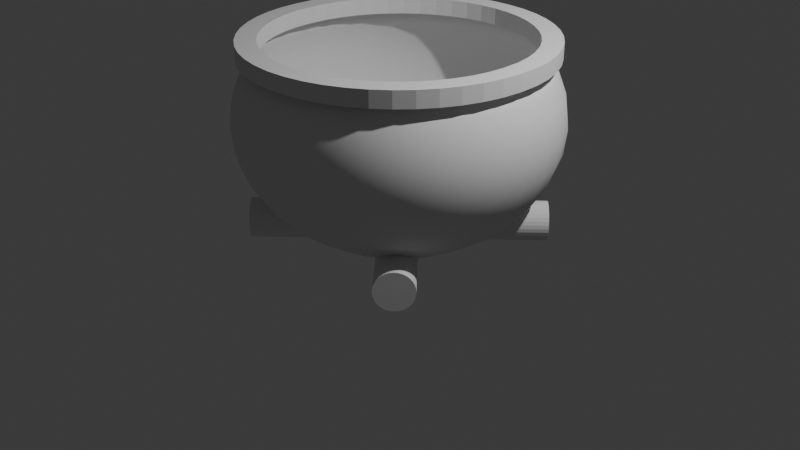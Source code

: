 # Source: Wizard_Pot_1.blend  (saved by Blender 4.0.36; exported with 4.5.12 LTS)
import bpy
from mathutils import Matrix  # noqa: F401  (used for matrix-valued properties, if any)

bpy.ops.wm.read_factory_settings(use_empty=True)
scene = bpy.context.scene
scene.name = 'Scene'

# ---- collections
col_collection = bpy.data.collections.new('Collection'); scene.collection.children.link(col_collection)

# ---- node groups
ng_auto_smooth = bpy.data.node_groups.new('Auto Smooth', 'GeometryNodeTree')
_s = ng_auto_smooth.interface.new_socket(name='Geometry', in_out='OUTPUT', socket_type='NodeSocketGeometry')
_s = ng_auto_smooth.interface.new_socket(name='Geometry', in_out='INPUT', socket_type='NodeSocketGeometry')
_s = ng_auto_smooth.interface.new_socket(name='Angle', in_out='INPUT', socket_type='NodeSocketFloat')
_s.subtype = 'ANGLE'
_s.min_value = 0.0
_s.max_value = 3.142
ng_auto_smooth.is_modifier = True
_N = ng_auto_smooth.nodes; _L = ng_auto_smooth.links
n0 = _N.new('NodeGroupOutput'); n0.name = 'Group Output'; n0.location = (480, -100)
n1 = _N.new('NodeGroupInput'); n1.name = 'Group Input'; n1.location = (-420, -300)
n2 = _N.new('NodeGroupInput'); n2.name = 'Group Input.001'; n2.location = (-60, -100)
n3 = _N.new('GeometryNodeSetShadeSmooth'); n3.name = 'Set Shade Smooth'; n3.location = (120, -100)
n3.domain = 'EDGE'
n4 = _N.new('GeometryNodeSetShadeSmooth'); n4.name = 'Set Shade Smooth.001'; n4.location = (300, -100)
n5 = _N.new('GeometryNodeInputMeshEdgeAngle'); n5.name = 'Edge Angle'; n5.location = (-420, -220)
n6 = _N.new('GeometryNodeInputEdgeSmooth'); n6.name = 'Is Edge Smooth'; n6.location = (-60, -160)
n7 = _N.new('GeometryNodeInputShadeSmooth'); n7.name = 'Is Face Smooth'; n7.location = (-240, -340)
n8 = _N.new('FunctionNodeBooleanMath'); n8.name = 'Boolean Math'; n8.location = (-60, -220)
n9 = _N.new('FunctionNodeCompare'); n9.name = 'Compare'; n9.location = (-240, -180)
n9.operation = 'LESS_EQUAL'
_L.new(n5.outputs[0], n9.inputs[0])
_L.new(n4.outputs[0], n0.inputs[0])
_L.new(n1.outputs[1], n9.inputs[1])
_L.new(n9.outputs[0], n8.inputs[0])
_L.new(n7.outputs[0], n8.inputs[1])
_L.new(n2.outputs[0], n3.inputs[0])
_L.new(n6.outputs[0], n3.inputs[1])
_L.new(n3.outputs[0], n4.inputs[0])
_L.new(n8.outputs[0], n3.inputs[2])
n0.is_active_output = True

# ---- world
world_world = bpy.data.worlds.new('World'); scene.world = world_world
world_world.use_nodes = True; world_world.node_tree.nodes.clear()
_N = world_world.node_tree.nodes; _L = world_world.node_tree.links
n0 = _N.new('ShaderNodeOutputWorld'); n0.name = 'World Output'; n0.location = (300, 300)
n1 = _N.new('ShaderNodeBackground'); n1.name = 'Background'; n1.location = (10, 300)
n1.inputs[0].default_value = (0.05088, 0.05088, 0.05088, 1.0)
_L.new(n1.outputs[0], n0.inputs[0])
n0.is_active_output = True
world_world.color = (0.05088, 0.05088, 0.05088)
world_world.use_sun_shadow = False
world_world.sun_shadow_jitter_overblur = 0.0

# ---- cameras
cam_camera = bpy.data.cameras.new('Camera')
cam_camera.clip_end = 100.0
cam_camera.ortho_scale = 7.314

# ---- lights
light_light = bpy.data.lights.new('Light', 'POINT')
light_light.transmission_factor = 0.0
light_light.use_soft_falloff = False
light_light.energy = 1000.0
light_light.shadow_soft_size = 0.1
light_light.shadow_maximum_resolution = 0.006
light_light.use_absolute_resolution = True

# ---- meshes
me_mesh = bpy.data.meshes.new('Mesh')
me_mesh.from_pydata([(-3.421, -0.03291, -1.543e-08), (-3.392, 0.4984, 1.677e-08), (-3.301, 0.9439, 1.677e-08), (-3.154, 1.366, 1.677e-08), (-2.956, 1.762, 1.677e-08), (-2.71, 2.126, 1.677e-08), (-2.421, 2.455, 1.677e-08), (-2.092, 2.744, 1.677e-08), (-1.728, 2.99, 1.677e-08), (-1.332, 3.188, 1.677e-08), (-0.9099, 3.335, 1.677e-08), (-0.4644, 3.426, 1.677e-08), (1.732e-07, 3.457, 1.677e-08), (0.4644, 3.426, 1.677e-08), (0.9099, 3.335, 1.677e-08), (1.332, 3.188, 1.677e-08), (1.728, 2.99, 1.677e-08), (2.092, 2.744, 1.677e-08), (2.421, 2.455, 1.677e-08), (2.71, 2.126, 1.677e-08), (2.956, 1.762, 1.677e-08), (3.154, 1.366, 1.677e-08), (3.301, 0.9439, 1.677e-08), (3.392, 0.4984, 1.677e-08), (3.421, -0.03291, -1.543e-08), (3.39, -0.497, -1.543e-08), (3.299, -0.9421, -1.543e-08), (3.152, -1.364, -1.543e-08), (2.954, -1.759, -1.543e-08), (2.708, -2.123, -1.543e-08), (2.419, -2.452, -1.543e-08), (2.09, -2.741, -1.543e-08), (1.726, -2.987, -1.543e-08), (1.331, -3.185, -1.543e-08), (0.9092, -3.331, -1.543e-08), (0.4641, -3.422, -1.543e-08), (-9.619e-08, -3.454, -1.543e-08), (-0.4641, -3.422, -1.543e-08), (-0.9092, -3.331, -1.543e-08), (-1.331, -3.185, -1.543e-08), (-1.726, -2.987, -1.543e-08), (-2.09, -2.741, -1.543e-08), (-2.419, -2.452, -1.543e-08), (-2.708, -2.123, -1.543e-08), (-2.954, -1.759, -1.543e-08), (-3.152, -1.364, -1.543e-08), (-3.299, -0.9421, -1.543e-08), (-3.39, -0.497, -1.543e-08)], [(0, 1), (1, 2), (2, 3), (3, 4), (4, 5), (5, 6), (6, 7), (7, 8), (8, 9), (9, 10), (10, 11), (11, 12), (12, 13), (13, 14), (14, 15), (15, 16), (16, 17), (17, 18), (18, 19), (19, 20), (20, 21), (21, 22), (22, 23), (23, 24), (24, 25), (25, 26), (26, 27), (27, 28), (28, 29), (29, 30), (30, 31), (31, 32), (32, 33), (33, 34), (34, 35), (35, 36), (36, 37), (37, 38), (38, 39), (39, 40), (40, 41), (41, 42), (42, 43), (43, 44), (44, 45), (45, 46), (46, 47), (47, 0)], [])
_uv = me_mesh.uv_layers.new(name='UVMap')
_uv.uv.foreach_set('vector', [])
me_mesh.update()
me_mesh_001 = bpy.data.meshes.new('Mesh.001')
me_mesh_001.from_pydata([(0.0, 3.251, -0.01504), (0.0, 3.835, -1.425), (0.0, 3.91, -2.188), (0.0, 3.835, -2.95), (0.0, 3.251, -4.36), (0.6343, 3.189, -0.01504), (0.7048, 3.543, -0.6911), (0.7482, 3.762, -1.425), (0.7629, 3.835, -2.188), (0.7482, 3.762, -2.95), (0.7048, 3.543, -3.684), (0.6343, 3.189, -4.36), (0.5395, 2.712, -4.953), (0.4238, 2.131, -5.439), (0.2919, 1.468, -5.8), (0.1488, 0.7482, -6.023), (1.244, 3.004, -0.01504), (1.383, 3.338, -0.6911), (1.468, 3.543, -1.425), (1.496, 3.613, -2.188), (1.468, 3.543, -2.95), (1.383, 3.338, -3.684), (1.244, 3.004, -4.36), (1.058, 2.555, -4.953), (0.8314, 2.007, -5.439), (0.5727, 1.383, -5.8), (0.2919, 0.7048, -6.023), (1.806, 2.703, -0.01504), (2.007, 3.004, -0.6911), (2.131, 3.189, -1.425), (2.173, 3.251, -2.188), (2.131, 3.189, -2.95), (2.007, 3.004, -3.684), (1.806, 2.703, -4.36), (1.536, 2.299, -4.953), (1.207, 1.806, -5.439), (0.8314, 1.244, -5.8), (0.4238, 0.6343, -6.023), (2.299, 2.299, -0.01504), (2.555, 2.555, -0.6911), (2.712, 2.712, -1.425), (2.765, 2.765, -2.188), (2.712, 2.712, -2.95), (2.555, 2.555, -3.684), (2.299, 2.299, -4.36), (1.955, 1.955, -4.953), (1.536, 1.536, -5.439), (1.058, 1.058, -5.8), (0.5395, 0.5395, -6.023), (2.703, 1.806, -0.01504), (3.004, 2.007, -0.6911), (3.189, 2.131, -1.425), (3.251, 2.173, -2.188), (3.189, 2.131, -2.95), (3.004, 2.007, -3.684), (2.703, 1.806, -4.36), (2.299, 1.536, -4.953), (1.806, 1.207, -5.439), (1.244, 0.8314, -5.8), (0.6343, 0.4238, -6.023), (3.004, 1.244, -0.01504), (3.338, 1.383, -0.6911), (3.543, 1.468, -1.425), (3.613, 1.496, -2.188), (3.543, 1.468, -2.95), (3.338, 1.383, -3.684), (3.004, 1.244, -4.36), (2.555, 1.058, -4.953), (2.007, 0.8314, -5.439), (1.383, 0.5727, -5.8), (0.7048, 0.2919, -6.023), (3.189, 0.6343, -0.01504), (3.543, 0.7048, -0.6911), (3.762, 0.7482, -1.425), (3.835, 0.7629, -2.188), (3.762, 0.7482, -2.95), (3.543, 0.7048, -3.684), (3.189, 0.6343, -4.36), (2.712, 0.5395, -4.953), (2.131, 0.4238, -5.439), (1.468, 0.2919, -5.8), (0.7482, 0.1488, -6.023), (3.251, -3.496e-07, -0.01504), (3.613, 1.748e-07, -0.6911), (3.835, -3.496e-07, -1.425), (3.91, -6.41e-07, -2.188), (3.835, -3.496e-07, -2.95), (3.613, 1.748e-07, -3.684), (3.251, -3.496e-07, -4.36), (2.765, 5.827e-08, -4.953), (2.173, -2.039e-07, -5.439), (1.496, -8.741e-08, -5.8), (0.7629, -4.37e-08, -6.023), (3.189, -0.6343, -0.01504), (3.543, -0.7048, -0.6911), (3.762, -0.7482, -1.425), (3.835, -0.7629, -2.188), (3.762, -0.7482, -2.95), (3.543, -0.7048, -3.684), (3.189, -0.6343, -4.36), (2.712, -0.5395, -4.953), (2.131, -0.4238, -5.439), (1.468, -0.2919, -5.8), (0.7482, -0.1488, -6.023), (3.004, -1.244, -0.01504), (3.338, -1.383, -0.6911), (3.543, -1.468, -1.425), (3.613, -1.496, -2.188), (3.543, -1.468, -2.95), (3.338, -1.383, -3.684), (3.004, -1.244, -4.36), (2.555, -1.058, -4.953), (2.007, -0.8314, -5.439), (1.383, -0.5727, -5.8), (0.7048, -0.2919, -6.023), (2.703, -1.806, -0.01504), (3.004, -2.007, -0.6911), (3.189, -2.131, -1.425), (3.251, -2.173, -2.188), (3.189, -2.131, -2.95), (3.004, -2.007, -3.684), (2.703, -1.806, -4.36), (2.299, -1.536, -4.953), (1.806, -1.207, -5.439), (1.244, -0.8314, -5.8), (0.6343, -0.4238, -6.023), (2.299, -2.299, -0.01504), (2.555, -2.555, -0.6911), (2.712, -2.712, -1.425), (2.765, -2.765, -2.188), (2.712, -2.712, -2.95), (2.555, -2.555, -3.684), (2.299, -2.299, -4.36), (1.955, -1.955, -4.953), (1.536, -1.536, -5.439), (1.058, -1.058, -5.8), (0.5395, -0.5395, -6.023), (1.806, -2.703, -0.01504), (2.007, -3.004, -0.6911), (2.131, -3.189, -1.425), (2.173, -3.251, -2.188), (2.131, -3.189, -2.95), (2.007, -3.004, -3.684), (1.806, -2.703, -4.36), (1.536, -2.299, -4.953), (1.207, -1.806, -5.439), (0.8314, -1.244, -5.8), (0.4238, -0.6343, -6.023), (1.244, -3.004, -0.01504), (1.383, -3.338, -0.6911), (1.468, -3.543, -1.425), (1.496, -3.613, -2.188), (1.468, -3.543, -2.95), (1.383, -3.338, -3.684), (1.244, -3.004, -4.36), (1.058, -2.555, -4.953), (0.8314, -2.007, -5.439), (0.5727, -1.383, -5.8), (0.2919, -0.7048, -6.023), (0.6343, -3.189, -0.01504), (0.7048, -3.543, -0.6911), (0.7482, -3.762, -1.425), (0.7629, -3.835, -2.188), (0.7482, -3.762, -2.95), (0.7048, -3.543, -3.684), (0.6343, -3.189, -4.36), (0.5395, -2.712, -4.953), (0.4238, -2.131, -5.439), (0.2919, -1.468, -5.8), (0.1488, -0.7482, -6.023), (-4.079e-07, -3.251, -0.01504), (1.165e-07, -3.613, -0.6911), (-5.244e-07, -3.835, -1.425), (-1.282e-06, -3.91, -2.188), (-5.244e-07, -3.835, -2.95), (1.165e-07, -3.613, -3.684), (-4.079e-07, -3.251, -4.36), (-5.827e-08, -2.765, -4.953), (-3.788e-07, -2.173, -5.439), (-2.039e-07, -1.496, -5.8), (-2.914e-08, -0.7629, -6.023), (-0.6343, -3.189, -0.01504), (-0.7048, -3.543, -0.6911), (-0.7482, -3.762, -1.425), (-0.7629, -3.835, -2.188), (-0.7482, -3.762, -2.95), (-0.7048, -3.543, -3.684), (-0.6343, -3.189, -4.36), (-0.5395, -2.712, -4.953), (-0.4238, -2.131, -5.439), (-0.2919, -1.468, -5.8), (-0.1488, -0.7482, -6.023), (-1.244, -3.004, -0.01504), (-1.383, -3.338, -0.6911), (-1.468, -3.543, -1.425), (-1.496, -3.613, -2.188), (-1.468, -3.543, -2.95), (-1.383, -3.338, -3.684), (-1.244, -3.004, -4.36), (-1.058, -2.555, -4.953), (-0.8314, -2.007, -5.439), (-0.5727, -1.383, -5.8), (-0.2919, -0.7048, -6.023), (-1.806, -2.703, -0.01504), (-2.007, -3.004, -0.6911), (-2.131, -3.189, -1.425), (-2.173, -3.251, -2.188), (-2.131, -3.189, -2.95), (-2.007, -3.004, -3.684), (-1.806, -2.703, -4.36), (-1.536, -2.299, -4.953), (-1.207, -1.806, -5.439), (-0.8314, -1.244, -5.8), (-0.4238, -0.6343, -6.023), (-2.299, -2.299, -0.01504), (-2.555, -2.555, -0.6911), (-2.712, -2.712, -1.425), (-2.765, -2.765, -2.188), (-2.712, -2.712, -2.95), (-2.555, -2.555, -3.684), (-2.299, -2.299, -4.36), (-1.955, -1.955, -4.953), (-1.536, -1.536, -5.439), (-1.058, -1.058, -5.8), (-0.5395, -0.5395, -6.023), (0.0, 0.0, -6.098), (-2.703, -1.806, -0.01504), (-3.004, -2.007, -0.6911), (-3.189, -2.131, -1.425), (-3.251, -2.173, -2.188), (-3.189, -2.131, -2.95), (-3.004, -2.007, -3.684), (-2.703, -1.806, -4.36), (-2.299, -1.536, -4.953), (-1.806, -1.207, -5.439), (-1.244, -0.8314, -5.8), (-0.6343, -0.4238, -6.023), (-3.004, -1.244, -0.01504), (-3.338, -1.383, -0.6911), (-3.543, -1.468, -1.425), (-3.613, -1.496, -2.188), (-3.543, -1.468, -2.95), (-3.338, -1.383, -3.684), (-3.004, -1.244, -4.36), (-2.555, -1.058, -4.953), (-2.007, -0.8314, -5.439), (-1.383, -0.5727, -5.8), (-0.7048, -0.2919, -6.023), (-3.189, -0.6343, -0.01504), (-3.543, -0.7048, -0.6911), (-3.762, -0.7482, -1.425), (-3.835, -0.7629, -2.188), (-3.762, -0.7482, -2.95), (-3.543, -0.7048, -3.684), (-3.189, -0.6343, -4.36), (-2.712, -0.5395, -4.953), (-2.131, -0.4238, -5.439), (-1.468, -0.2919, -5.8), (-0.7482, -0.1488, -6.023), (-3.251, 6.41e-07, -0.01504), (-3.613, 5.827e-08, -0.6911), (-3.835, 1.049e-06, -1.425), (-3.91, 1.748e-06, -2.188), (-3.835, 1.049e-06, -2.95), (-3.613, 5.827e-08, -3.684), (-3.251, 6.41e-07, -4.36), (-2.765, 1.165e-07, -4.953), (-2.173, 5.827e-07, -5.439), (-1.496, 2.039e-07, -5.8), (-0.7629, 7.284e-08, -6.023), (-3.189, 0.6343, -0.01504), (-3.543, 0.7048, -0.6911), (-3.762, 0.7482, -1.425), (-3.835, 0.7629, -2.188), (-3.762, 0.7482, -2.95), (-3.543, 0.7048, -3.684), (-3.189, 0.6343, -4.36), (-2.712, 0.5395, -4.953), (-2.131, 0.4238, -5.439), (-1.468, 0.2919, -5.8), (-0.7482, 0.1488, -6.023), (-3.004, 1.244, -0.01504), (-3.338, 1.383, -0.6911), (-3.543, 1.468, -1.425), (-3.613, 1.496, -2.188), (-3.543, 1.468, -2.95), (-3.338, 1.383, -3.684), (-3.004, 1.244, -4.36), (-2.555, 1.058, -4.953), (-2.007, 0.8314, -5.439), (-1.383, 0.5727, -5.8), (-0.7048, 0.2919, -6.023), (-2.703, 1.806, -0.01504), (-3.004, 2.007, -0.6911), (-3.189, 2.131, -1.425), (-3.251, 2.173, -2.188), (-3.189, 2.131, -2.95), (-3.004, 2.007, -3.684), (-2.703, 1.806, -4.36), (-2.299, 1.536, -4.953), (-1.806, 1.207, -5.439), (-1.244, 0.8314, -5.8), (-0.6343, 0.4238, -6.023), (-2.299, 2.299, -0.01504), (-2.555, 2.555, -0.6911), (-2.712, 2.712, -1.425), (-2.765, 2.765, -2.188), (-2.712, 2.712, -2.95), (-2.555, 2.555, -3.684), (-2.299, 2.299, -4.36), (-1.955, 1.955, -4.953), (-1.536, 1.536, -5.439), (-1.058, 1.058, -5.8), (-0.5395, 0.5395, -6.023), (-1.806, 2.703, -0.01504), (-2.007, 3.004, -0.6911), (-2.131, 3.189, -1.425), (-2.173, 3.251, -2.188), (-2.131, 3.189, -2.95), (-2.007, 3.004, -3.684), (-1.806, 2.703, -4.36), (-1.536, 2.299, -4.953), (-1.207, 1.806, -5.439), (-0.8314, 1.244, -5.8), (-0.4238, 0.6343, -6.023), (-1.244, 3.004, -0.01504), (-1.383, 3.338, -0.6911), (-1.468, 3.543, -1.425), (-1.496, 3.613, -2.188), (-1.468, 3.543, -2.95), (-1.383, 3.338, -3.684), (-1.244, 3.004, -4.36), (-1.058, 2.555, -4.953), (-0.8314, 2.007, -5.439), (-0.5727, 1.383, -5.8), (-0.2919, 0.7048, -6.023), (-0.6343, 3.189, -0.01504), (-0.7048, 3.543, -0.6911), (-0.7482, 3.762, -1.425), (-0.7629, 3.835, -2.188), (-0.7482, 3.762, -2.95), (-0.7048, 3.543, -3.684), (-0.6343, 3.189, -4.36), (-0.5395, 2.712, -4.953), (-0.4238, 2.131, -5.439), (-0.2919, 1.468, -5.8), (-0.1488, 0.7482, -6.023), (2.331e-07, 3.613, -0.6911), (2.331e-07, 3.613, -3.684), (3.496e-07, 2.765, -4.953), (8.449e-07, 2.173, -5.439), (2.622e-07, 1.496, -5.8), (5.827e-08, 0.7629, -6.023), (3.783e-08, 3.219, -4.338), (0.6279, 3.157, -4.338), (0.6977, 3.508, -3.669), (2.838e-07, 3.576, -3.669), (3.912e-07, 2.737, -4.925), (0.534, 2.685, -4.925), (8.774e-07, 2.151, -5.406), (0.4195, 2.109, -5.406), (2.838e-07, 3.576, -0.7061), (0.6977, 3.508, -0.7061), (0.6276, 3.155, -0.03354), (4.94e-08, 3.217, -0.03354), (2.959e-07, 1.481, -5.764), (0.289, 1.453, -5.764), (7.27e-08, 3.797, -1.432), (0.7407, 3.724, -1.432), (7.467e-08, 0.7549, -5.984), (0.1473, 0.7404, -5.984), (6.76e-08, 3.871, -2.188), (0.7552, 3.797, -2.188), (1.196e-09, 5.952e-11, -6.059), (7.27e-08, 3.797, -2.943), (0.7407, 3.724, -2.943), (1.369, 3.304, -3.669), (1.453, 3.508, -2.943), (1.232, 2.974, -4.338), (1.047, 2.529, -4.925), (0.823, 1.987, -5.406), (1.369, 3.304, -0.7061), (1.231, 2.972, -0.03354), (0.5668, 1.368, -5.764), (1.453, 3.508, -1.432), (0.2889, 0.6975, -5.984), (1.481, 3.576, -2.188), (0.8229, 1.232, -5.764), (1.195, 1.788, -5.406), (2.109, 3.157, -1.432), (1.987, 2.974, -0.7061), (0.4194, 0.6277, -5.984), (2.151, 3.219, -2.188), (2.109, 3.157, -2.943), (1.987, 2.974, -3.669), (1.788, 2.676, -4.338), (1.521, 2.276, -4.925), (1.787, 2.675, -0.03354), (2.276, 2.276, -4.338), (2.529, 2.529, -3.669), (1.935, 1.935, -4.925), (1.521, 1.521, -5.406), (2.529, 2.529, -0.7061), (2.275, 2.275, -0.03354), (1.047, 1.047, -5.764), (2.685, 2.685, -1.432), (0.5338, 0.5338, -5.984), (2.737, 2.737, -2.188), (2.685, 2.685, -2.943), (3.157, 2.109, -1.432), (2.974, 1.987, -0.7061), (0.6277, 0.4194, -5.984), (1.232, 0.8229, -5.764), (3.219, 2.151, -2.188), (3.157, 2.109, -2.943), (2.974, 1.987, -3.669), (2.676, 1.788, -4.338), (2.276, 1.521, -4.925), (1.788, 1.195, -5.406), (2.675, 1.787, -0.03354), (2.974, 1.232, -4.338), (3.304, 1.369, -3.669), (2.529, 1.047, -4.925), (1.987, 0.823, -5.406), (3.304, 1.369, -0.7061), (2.972, 1.231, -0.03354), (1.368, 0.5668, -5.764), (3.508, 1.453, -1.432), (0.6975, 0.2889, -5.984), (3.576, 1.481, -2.188), (3.508, 1.453, -2.943), (0.7404, 0.1473, -5.984), (1.453, 0.289, -5.764), (3.797, 0.7552, -2.188), (3.724, 0.7407, -1.432), (3.724, 0.7407, -2.943), (3.508, 0.6977, -3.669), (3.157, 0.6279, -4.338), (2.685, 0.534, -4.925), (2.109, 0.4195, -5.406), (3.508, 0.6977, -0.7061), (3.155, 0.6276, -0.03354), (2.737, 6.366e-08, -4.925), (3.219, -3.452e-07, -4.338), (2.151, -1.993e-07, -5.406), (3.576, 1.788e-07, -0.7061), (3.217, -3.463e-07, -0.03354), (1.481, -8.538e-08, -5.764), (3.797, -3.408e-07, -1.432), (0.7549, -4.341e-08, -5.984), (3.871, -6.308e-07, -2.188), (3.797, -3.408e-07, -2.943), (3.576, 1.788e-07, -3.669), (0.7404, -0.1473, -5.984), (3.724, -0.7407, -2.943), (3.797, -0.7552, -2.188), (3.508, -0.6977, -3.669), (3.157, -0.6279, -4.338), (2.685, -0.534, -4.925), (2.109, -0.4195, -5.406), (3.508, -0.6977, -0.7061), (3.155, -0.6276, -0.03354), (1.453, -0.289, -5.764), (3.724, -0.7407, -1.432), (1.987, -0.823, -5.406), (2.529, -1.047, -4.925), (3.304, -1.369, -0.7061), (2.972, -1.231, -0.03354), (1.368, -0.5668, -5.764), (3.508, -1.453, -1.432), (0.6975, -0.2889, -5.984), (3.576, -1.481, -2.188), (3.508, -1.453, -2.943), (3.304, -1.369, -3.669), (2.974, -1.232, -4.338), (3.157, -2.109, -2.943), (3.219, -2.151, -2.188), (2.974, -1.987, -3.669), (2.676, -1.788, -4.338), (2.276, -1.521, -4.925), (1.788, -1.195, -5.406), (2.974, -1.987, -0.7061), (2.675, -1.787, -0.03354), (1.232, -0.8229, -5.764), (3.157, -2.109, -1.432), (0.6277, -0.4194, -5.984), (1.521, -1.521, -5.406), (1.935, -1.935, -4.925), (2.529, -2.529, -0.7061), (2.275, -2.275, -0.03354), (1.047, -1.047, -5.764), (2.685, -2.685, -1.432), (0.5338, -0.5338, -5.984), (2.737, -2.737, -2.188), (2.685, -2.685, -2.943), (2.529, -2.529, -3.669), (2.276, -2.276, -4.338), (1.987, -2.974, -3.669), (2.109, -3.157, -2.943), (1.788, -2.676, -4.338), (1.521, -2.276, -4.925), (1.195, -1.788, -5.406), (1.987, -2.974, -0.7061), (1.787, -2.675, -0.03354), (0.8229, -1.232, -5.764), (2.109, -3.157, -1.432), (0.4194, -0.6277, -5.984), (2.151, -3.219, -2.188), (1.369, -3.304, -0.7061), (1.231, -2.972, -0.03354), (0.5668, -1.368, -5.764), (0.823, -1.987, -5.406), (1.453, -3.508, -1.432), (0.2889, -0.6975, -5.984), (1.481, -3.576, -2.188), (1.453, -3.508, -2.943), (1.369, -3.304, -3.669), (1.232, -2.974, -4.338), (1.047, -2.529, -4.925), (0.6977, -3.508, -3.669), (0.7407, -3.724, -2.943), (0.6279, -3.157, -4.338), (0.534, -2.685, -4.925), (0.4195, -2.109, -5.406), (0.6977, -3.508, -0.7061), (0.6276, -3.155, -0.03354), (0.289, -1.453, -5.764), (0.7407, -3.724, -1.432), (0.1473, -0.7404, -5.984), (0.7552, -3.797, -2.188), (-2.016e-07, -1.481, -5.764), (-3.74e-07, -2.151, -5.406), (-5.12e-07, -3.797, -1.432), (1.213e-07, -3.576, -0.7061), (-2.845e-08, -0.7549, -5.984), (-1.269e-06, -3.871, -2.188), (-5.12e-07, -3.797, -2.943), (1.213e-07, -3.576, -3.669), (-4.004e-07, -3.219, -4.338), (-5.261e-08, -2.737, -4.925), (-4.015e-07, -3.217, -0.03354), (-0.6279, -3.157, -4.338), (-0.6977, -3.508, -3.669), (-0.534, -2.685, -4.925), (-0.4195, -2.109, -5.406), (-0.6977, -3.508, -0.7061), (-0.6276, -3.155, -0.03354), (-0.289, -1.453, -5.764), (-0.7407, -3.724, -1.432), (-0.1473, -0.7404, -5.984), (-0.7552, -3.797, -2.188), (-0.7407, -3.724, -2.943), (-0.2889, -0.6975, -5.984), (-0.5668, -1.368, -5.764), (-1.481, -3.576, -2.188), (-1.453, -3.508, -1.432), (-1.453, -3.508, -2.943), (-1.369, -3.304, -3.669), (-1.232, -2.974, -4.338), (-1.047, -2.529, -4.925), (-0.823, -1.987, -5.406), (-1.369, -3.304, -0.7061), (-1.231, -2.972, -0.03354), (-1.521, -2.276, -4.925), (-1.788, -2.676, -4.338), (-1.195, -1.788, -5.406), (-1.987, -2.974, -0.7061), (-1.787, -2.675, -0.03354), (-0.8229, -1.232, -5.764), (-2.109, -3.157, -1.432), (-0.4194, -0.6277, -5.984), (-2.151, -3.219, -2.188), (-2.109, -3.157, -2.943), (-1.987, -2.974, -3.669), (-2.737, -2.737, -2.188), (-2.685, -2.685, -1.432), (-0.5338, -0.5338, -5.984), (-2.685, -2.685, -2.943), (-2.529, -2.529, -3.669), (-2.276, -2.276, -4.338), (-1.935, -1.935, -4.925), (-1.521, -1.521, -5.406), (-2.529, -2.529, -0.7061), (-2.275, -2.275, -0.03354), (-1.047, -1.047, -5.764), (-2.276, -1.521, -4.925), (-2.676, -1.788, -4.338), (-1.788, -1.195, -5.406), (-2.974, -1.987, -0.7061), (-2.675, -1.787, -0.03354), (-1.232, -0.8229, -5.764), (-3.157, -2.109, -1.432), (-0.6277, -0.4194, -5.984), (-3.219, -2.151, -2.188), (-3.157, -2.109, -2.943), (-2.974, -1.987, -3.669), (-0.6975, -0.2889, -5.984), (-3.508, -1.453, -2.943), (-3.576, -1.481, -2.188), (-3.304, -1.369, -3.669), (-2.974, -1.232, -4.338), (-2.529, -1.047, -4.925), (-1.987, -0.823, -5.406), (-3.304, -1.369, -0.7061), (-2.972, -1.231, -0.03354), (-1.368, -0.5668, -5.764), (-3.508, -1.453, -1.432), (-2.109, -0.4195, -5.406), (-2.685, -0.534, -4.925), (-3.508, -0.6977, -0.7061), (-3.155, -0.6276, -0.03354), (-1.453, -0.289, -5.764), (-3.724, -0.7407, -1.432), (-0.7404, -0.1473, -5.984), (-3.797, -0.7552, -2.188), (-3.724, -0.7407, -2.943), (-3.508, -0.6977, -3.669), (-3.157, -0.6279, -4.338), (-3.797, 1.035e-06, -2.943), (-3.871, 1.728e-06, -2.188), (-3.576, 4.719e-08, -3.669), (-3.219, 6.317e-07, -4.338), (-2.737, 1.087e-07, -4.925), (-2.151, 5.771e-07, -5.406), (-3.576, 4.719e-08, -0.7061), (-3.217, 6.316e-07, -0.03354), (-1.481, 2.01e-07, -5.764), (-3.797, 1.035e-06, -1.432), (-0.7549, 7.154e-08, -5.984), (-2.109, 0.4195, -5.406), (-2.685, 0.534, -4.925), (-3.508, 0.6977, -0.7061), (-3.155, 0.6276, -0.03354), (-1.453, 0.289, -5.764), (-3.724, 0.7407, -1.432), (-0.7404, 0.1473, -5.984), (-3.797, 0.7552, -2.188), (-3.724, 0.7407, -2.943), (-3.508, 0.6977, -3.669), (-3.157, 0.6279, -4.338), (-3.304, 1.369, -3.669), (-3.508, 1.453, -2.943), (-2.974, 1.232, -4.338), (-2.529, 1.047, -4.925), (-1.987, 0.823, -5.406), (-3.304, 1.369, -0.7061), (-2.972, 1.231, -0.03354), (-1.368, 0.5668, -5.764), (-3.508, 1.453, -1.432), (-0.6975, 0.2889, -5.984), (-3.576, 1.481, -2.188), (-1.232, 0.8229, -5.764), (-1.788, 1.195, -5.406), (-3.157, 2.109, -1.432), (-2.974, 1.987, -0.7061), (-0.6277, 0.4194, -5.984), (-3.219, 2.151, -2.188), (-3.157, 2.109, -2.943), (-2.974, 1.987, -3.669), (-2.676, 1.788, -4.338), (-2.276, 1.521, -4.925), (-2.675, 1.787, -0.03354), (-2.276, 2.276, -4.338), (-2.529, 2.529, -3.669), (-1.935, 1.935, -4.925), (-1.521, 1.521, -5.406), (-2.529, 2.529, -0.7061), (-2.275, 2.275, -0.03354), (-1.047, 1.047, -5.764), (-2.685, 2.685, -1.432), (-0.5338, 0.5338, -5.984), (-2.737, 2.737, -2.188), (-2.685, 2.685, -2.943), (-2.109, 3.157, -1.432), (-1.987, 2.974, -0.7061), (-0.4194, 0.6277, -5.984), (-0.8229, 1.232, -5.764), (-2.151, 3.219, -2.188), (-2.109, 3.157, -2.943), (-1.987, 2.974, -3.669), (-1.788, 2.676, -4.338), (-1.521, 2.276, -4.925), (-1.195, 1.788, -5.406), (-1.787, 2.675, -0.03354), (-1.232, 2.974, -4.338), (-1.369, 3.304, -3.669), (-1.047, 2.529, -4.925), (-0.823, 1.987, -5.406), (-1.369, 3.304, -0.7061), (-1.231, 2.972, -0.03354), (-0.5668, 1.368, -5.764), (-1.453, 3.508, -1.432), (-0.2889, 0.6975, -5.984), (-1.481, 3.576, -2.188), (-1.453, 3.508, -2.943), (-0.1473, 0.7404, -5.984), (-0.289, 1.453, -5.764), (-0.7552, 3.797, -2.188), (-0.7407, 3.724, -1.432), (-0.7407, 3.724, -2.943), (-0.6977, 3.508, -3.669), (-0.6279, 3.157, -4.338), (-0.534, 2.685, -4.925), (-0.4195, 2.109, -5.406), (-0.6977, 3.508, -0.7061), (-0.6276, 3.155, -0.03354), (3.754, 3.234, -5.516), (-3.234, -3.754, -5.516)], [(707, 706)], [(4, 348, 10, 11), (349, 4, 11, 12), (350, 349, 12, 13), (347, 0, 5, 6), (351, 350, 13, 14), (1, 347, 6, 7), (352, 351, 14, 15), (2, 1, 7, 8), (225, 352, 15), (3, 2, 8, 9), (348, 3, 9, 10), (10, 9, 20, 21), (11, 10, 21, 22), (12, 11, 22, 23), (13, 12, 23, 24), (6, 5, 16, 17), (14, 13, 24, 25), (7, 6, 17, 18), (15, 14, 25, 26), (8, 7, 18, 19), (225, 15, 26), (9, 8, 19, 20), (25, 24, 35, 36), (18, 17, 28, 29), (26, 25, 36, 37), (19, 18, 29, 30), (225, 26, 37), (20, 19, 30, 31), (21, 20, 31, 32), (22, 21, 32, 33), (23, 22, 33, 34), (24, 23, 34, 35), (17, 16, 27, 28), (33, 32, 43, 44), (34, 33, 44, 45), (35, 34, 45, 46), (28, 27, 38, 39), (36, 35, 46, 47), (29, 28, 39, 40), (37, 36, 47, 48), (30, 29, 40, 41), (225, 37, 48), (31, 30, 41, 42), (32, 31, 42, 43), (40, 39, 50, 51), (48, 47, 58, 59), (41, 40, 51, 52), (225, 48, 59), (42, 41, 52, 53), (43, 42, 53, 54), (44, 43, 54, 55), (45, 44, 55, 56), (46, 45, 56, 57), (39, 38, 49, 50), (47, 46, 57, 58), (55, 54, 65, 66), (56, 55, 66, 67), (57, 56, 67, 68), (50, 49, 60, 61), (58, 57, 68, 69), (51, 50, 61, 62), (59, 58, 69, 70), (52, 51, 62, 63), (225, 59, 70), (53, 52, 63, 64), (54, 53, 64, 65), (70, 69, 80, 81), (63, 62, 73, 74), (225, 70, 81), (64, 63, 74, 75), (65, 64, 75, 76), (66, 65, 76, 77), (67, 66, 77, 78), (68, 67, 78, 79), (61, 60, 71, 72), (69, 68, 79, 80), (62, 61, 72, 73), (78, 77, 88, 89), (79, 78, 89, 90), (72, 71, 82, 83), (80, 79, 90, 91), (73, 72, 83, 84), (81, 80, 91, 92), (74, 73, 84, 85), (225, 81, 92), (75, 74, 85, 86), (76, 75, 86, 87), (77, 76, 87, 88), (225, 92, 103), (86, 85, 96, 97), (87, 86, 97, 98), (88, 87, 98, 99), (89, 88, 99, 100), (90, 89, 100, 101), (83, 82, 93, 94), (91, 90, 101, 102), (84, 83, 94, 95), (92, 91, 102, 103), (85, 84, 95, 96), (101, 100, 111, 112), (94, 93, 104, 105), (102, 101, 112, 113), (95, 94, 105, 106), (103, 102, 113, 114), (96, 95, 106, 107), (225, 103, 114), (97, 96, 107, 108), (98, 97, 108, 109), (99, 98, 109, 110), (100, 99, 110, 111), (108, 107, 118, 119), (109, 108, 119, 120), (110, 109, 120, 121), (111, 110, 121, 122), (112, 111, 122, 123), (105, 104, 115, 116), (113, 112, 123, 124), (106, 105, 116, 117), (114, 113, 124, 125), (107, 106, 117, 118), (225, 114, 125), (123, 122, 133, 134), (116, 115, 126, 127), (124, 123, 134, 135), (117, 116, 127, 128), (125, 124, 135, 136), (118, 117, 128, 129), (225, 125, 136), (119, 118, 129, 130), (120, 119, 130, 131), (121, 120, 131, 132), (122, 121, 132, 133), (131, 130, 141, 142), (132, 131, 142, 143), (133, 132, 143, 144), (134, 133, 144, 145), (127, 126, 137, 138), (135, 134, 145, 146), (128, 127, 138, 139), (136, 135, 146, 147), (129, 128, 139, 140), (225, 136, 147), (130, 129, 140, 141), (138, 137, 148, 149), (146, 145, 156, 157), (139, 138, 149, 150), (147, 146, 157, 158), (140, 139, 150, 151), (225, 147, 158), (141, 140, 151, 152), (142, 141, 152, 153), (143, 142, 153, 154), (144, 143, 154, 155), (145, 144, 155, 156), (153, 152, 163, 164), (154, 153, 164, 165), (155, 154, 165, 166), (156, 155, 166, 167), (149, 148, 159, 160), (157, 156, 167, 168), (150, 149, 160, 161), (158, 157, 168, 169), (151, 150, 161, 162), (225, 158, 169), (152, 151, 162, 163), (168, 167, 178, 179), (161, 160, 171, 172), (169, 168, 179, 180), (162, 161, 172, 173), (225, 169, 180), (163, 162, 173, 174), (164, 163, 174, 175), (165, 164, 175, 176), (166, 165, 176, 177), (167, 166, 177, 178), (160, 159, 170, 171), (176, 175, 186, 187), (177, 176, 187, 188), (178, 177, 188, 189), (171, 170, 181, 182), (179, 178, 189, 190), (172, 171, 182, 183), (180, 179, 190, 191), (173, 172, 183, 184), (225, 180, 191), (174, 173, 184, 185), (175, 174, 185, 186), (191, 190, 201, 202), (184, 183, 194, 195), (225, 191, 202), (185, 184, 195, 196), (186, 185, 196, 197), (187, 186, 197, 198), (188, 187, 198, 199), (189, 188, 199, 200), (182, 181, 192, 193), (190, 189, 200, 201), (183, 182, 193, 194), (199, 198, 209, 210), (200, 199, 210, 211), (193, 192, 203, 204), (201, 200, 211, 212), (194, 193, 204, 205), (202, 201, 212, 213), (195, 194, 205, 206), (225, 202, 213), (196, 195, 206, 207), (197, 196, 207, 208), (198, 197, 208, 209), (206, 205, 216, 217), (225, 213, 224), (207, 206, 217, 218), (208, 207, 218, 219), (209, 208, 219, 220), (210, 209, 220, 221), (211, 210, 221, 222), (204, 203, 214, 215), (212, 211, 222, 223), (205, 204, 215, 216), (213, 212, 223, 224), (221, 220, 232, 233), (222, 221, 233, 234), (215, 214, 226, 227), (223, 222, 234, 235), (216, 215, 227, 228), (224, 223, 235, 236), (217, 216, 228, 229), (225, 224, 236), (218, 217, 229, 230), (219, 218, 230, 231), (220, 219, 231, 232), (225, 236, 247), (230, 229, 240, 241), (231, 230, 241, 242), (232, 231, 242, 243), (233, 232, 243, 244), (234, 233, 244, 245), (227, 226, 237, 238), (235, 234, 245, 246), (228, 227, 238, 239), (236, 235, 246, 247), (229, 228, 239, 240), (245, 244, 255, 256), (238, 237, 248, 249), (246, 245, 256, 257), (239, 238, 249, 250), (247, 246, 257, 258), (240, 239, 250, 251), (225, 247, 258), (241, 240, 251, 252), (242, 241, 252, 253), (243, 242, 253, 254), (244, 243, 254, 255), (252, 251, 262, 263), (253, 252, 263, 264), (254, 253, 264, 265), (255, 254, 265, 266), (256, 255, 266, 267), (249, 248, 259, 260), (257, 256, 267, 268), (250, 249, 260, 261), (258, 257, 268, 269), (251, 250, 261, 262), (225, 258, 269), (267, 266, 277, 278), (260, 259, 270, 271), (268, 267, 278, 279), (261, 260, 271, 272), (269, 268, 279, 280), (262, 261, 272, 273), (225, 269, 280), (263, 262, 273, 274), (264, 263, 274, 275), (265, 264, 275, 276), (266, 265, 276, 277), (275, 274, 285, 286), (276, 275, 286, 287), (277, 276, 287, 288), (278, 277, 288, 289), (271, 270, 281, 282), (279, 278, 289, 290), (272, 271, 282, 283), (280, 279, 290, 291), (273, 272, 283, 284), (225, 280, 291), (274, 273, 284, 285), (290, 289, 300, 301), (283, 282, 293, 294), (291, 290, 301, 302), (284, 283, 294, 295), (225, 291, 302), (285, 284, 295, 296), (286, 285, 296, 297), (287, 286, 297, 298), (288, 287, 298, 299), (289, 288, 299, 300), (282, 281, 292, 293), (298, 297, 308, 309), (299, 298, 309, 310), (300, 299, 310, 311), (293, 292, 303, 304), (301, 300, 311, 312), (294, 293, 304, 305), (302, 301, 312, 313), (295, 294, 305, 306), (225, 302, 313), (296, 295, 306, 307), (297, 296, 307, 308), (305, 304, 315, 316), (313, 312, 323, 324), (306, 305, 316, 317), (225, 313, 324), (307, 306, 317, 318), (308, 307, 318, 319), (309, 308, 319, 320), (310, 309, 320, 321), (311, 310, 321, 322), (304, 303, 314, 315), (312, 311, 322, 323), (320, 319, 330, 331), (321, 320, 331, 332), (322, 321, 332, 333), (315, 314, 325, 326), (323, 322, 333, 334), (316, 315, 326, 327), (324, 323, 334, 335), (317, 316, 327, 328), (225, 324, 335), (318, 317, 328, 329), (319, 318, 329, 330), (335, 334, 345, 346), (328, 327, 338, 339), (225, 335, 346), (329, 328, 339, 340), (330, 329, 340, 341), (331, 330, 341, 342), (332, 331, 342, 343), (333, 332, 343, 344), (326, 325, 336, 337), (334, 333, 344, 345), (327, 326, 337, 338), (343, 342, 4, 349), (344, 343, 349, 350), (337, 336, 0, 347), (345, 344, 350, 351), (338, 337, 347, 1), (346, 345, 351, 352), (339, 338, 1, 2), (225, 346, 352), (340, 339, 2, 3), (341, 340, 3, 348), (342, 341, 348, 4), (353, 354, 355, 356), (357, 358, 354, 353), (359, 360, 358, 357), (361, 362, 363, 364), (365, 366, 360, 359), (367, 368, 362, 361), (369, 370, 366, 365), (371, 372, 368, 367), (373, 370, 369), (374, 375, 372, 371), (356, 355, 375, 374), (355, 376, 377, 375), (354, 378, 376, 355), (358, 379, 378, 354), (360, 380, 379, 358), (362, 381, 382, 363), (366, 383, 380, 360), (368, 384, 381, 362), (370, 385, 383, 366), (372, 386, 384, 368), (373, 385, 370), (375, 377, 386, 372), (383, 387, 388, 380), (384, 389, 390, 381), (385, 391, 387, 383), (386, 392, 389, 384), (373, 391, 385), (377, 393, 392, 386), (376, 394, 393, 377), (378, 395, 394, 376), (379, 396, 395, 378), (380, 388, 396, 379), (381, 390, 397, 382), (395, 398, 399, 394), (396, 400, 398, 395), (388, 401, 400, 396), (390, 402, 403, 397), (387, 404, 401, 388), (389, 405, 402, 390), (391, 406, 404, 387), (392, 407, 405, 389), (373, 406, 391), (393, 408, 407, 392), (394, 399, 408, 393), (405, 409, 410, 402), (406, 411, 412, 404), (407, 413, 409, 405), (373, 411, 406), (408, 414, 413, 407), (399, 415, 414, 408), (398, 416, 415, 399), (400, 417, 416, 398), (401, 418, 417, 400), (402, 410, 419, 403), (404, 412, 418, 401), (416, 420, 421, 415), (417, 422, 420, 416), (418, 423, 422, 417), (410, 424, 425, 419), (412, 426, 423, 418), (409, 427, 424, 410), (411, 428, 426, 412), (413, 429, 427, 409), (373, 428, 411), (414, 430, 429, 413), (415, 421, 430, 414), (428, 431, 432, 426), (429, 433, 434, 427), (373, 431, 428), (430, 435, 433, 429), (421, 436, 435, 430), (420, 437, 436, 421), (422, 438, 437, 420), (423, 439, 438, 422), (424, 440, 441, 425), (426, 432, 439, 423), (427, 434, 440, 424), (438, 442, 443, 437), (439, 444, 442, 438), (440, 445, 446, 441), (432, 447, 444, 439), (434, 448, 445, 440), (431, 449, 447, 432), (433, 450, 448, 434), (373, 449, 431), (435, 451, 450, 433), (436, 452, 451, 435), (437, 443, 452, 436), (373, 453, 449), (451, 454, 455, 450), (452, 456, 454, 451), (443, 457, 456, 452), (442, 458, 457, 443), (444, 459, 458, 442), (445, 460, 461, 446), (447, 462, 459, 444), (448, 463, 460, 445), (449, 453, 462, 447), (450, 455, 463, 448), (459, 464, 465, 458), (460, 466, 467, 461), (462, 468, 464, 459), (463, 469, 466, 460), (453, 470, 468, 462), (455, 471, 469, 463), (373, 470, 453), (454, 472, 471, 455), (456, 473, 472, 454), (457, 474, 473, 456), (458, 465, 474, 457), (472, 475, 476, 471), (473, 477, 475, 472), (474, 478, 477, 473), (465, 479, 478, 474), (464, 480, 479, 465), (466, 481, 482, 467), (468, 483, 480, 464), (469, 484, 481, 466), (470, 485, 483, 468), (471, 476, 484, 469), (373, 485, 470), (480, 486, 487, 479), (481, 488, 489, 482), (483, 490, 486, 480), (484, 491, 488, 481), (485, 492, 490, 483), (476, 493, 491, 484), (373, 492, 485), (475, 494, 493, 476), (477, 495, 494, 475), (478, 496, 495, 477), (479, 487, 496, 478), (495, 497, 498, 494), (496, 499, 497, 495), (487, 500, 499, 496), (486, 501, 500, 487), (488, 502, 503, 489), (490, 504, 501, 486), (491, 505, 502, 488), (492, 506, 504, 490), (493, 507, 505, 491), (373, 506, 492), (494, 498, 507, 493), (502, 508, 509, 503), (504, 510, 511, 501), (505, 512, 508, 502), (506, 513, 510, 504), (507, 514, 512, 505), (373, 513, 506), (498, 515, 514, 507), (497, 516, 515, 498), (499, 517, 516, 497), (500, 518, 517, 499), (501, 511, 518, 500), (516, 519, 520, 515), (517, 521, 519, 516), (518, 522, 521, 517), (511, 523, 522, 518), (508, 524, 525, 509), (510, 526, 523, 511), (512, 527, 524, 508), (513, 528, 526, 510), (514, 529, 527, 512), (373, 528, 513), (515, 520, 529, 514), (526, 530, 531, 523), (527, 532, 533, 524), (528, 534, 530, 526), (529, 535, 532, 527), (373, 534, 528), (520, 536, 535, 529), (519, 537, 536, 520), (521, 538, 537, 519), (522, 539, 538, 521), (523, 531, 539, 522), (524, 533, 540, 525), (538, 541, 542, 537), (539, 543, 541, 538), (531, 544, 543, 539), (533, 545, 546, 540), (530, 547, 544, 531), (532, 548, 545, 533), (534, 549, 547, 530), (535, 550, 548, 532), (373, 549, 534), (536, 551, 550, 535), (537, 542, 551, 536), (549, 552, 553, 547), (550, 554, 555, 548), (373, 552, 549), (551, 556, 554, 550), (542, 557, 556, 551), (541, 558, 557, 542), (543, 559, 558, 541), (544, 560, 559, 543), (545, 561, 562, 546), (547, 553, 560, 544), (548, 555, 561, 545), (559, 563, 564, 558), (560, 565, 563, 559), (561, 566, 567, 562), (553, 568, 565, 560), (555, 569, 566, 561), (552, 570, 568, 553), (554, 571, 569, 555), (373, 570, 552), (556, 572, 571, 554), (557, 573, 572, 556), (558, 564, 573, 557), (571, 574, 575, 569), (373, 576, 570), (572, 577, 574, 571), (573, 578, 577, 572), (564, 579, 578, 573), (563, 580, 579, 564), (565, 581, 580, 563), (566, 582, 583, 567), (568, 584, 581, 565), (569, 575, 582, 566), (570, 576, 584, 568), (580, 585, 586, 579), (581, 587, 585, 580), (582, 588, 589, 583), (584, 590, 587, 581), (575, 591, 588, 582), (576, 592, 590, 584), (574, 593, 591, 575), (373, 592, 576), (577, 594, 593, 574), (578, 595, 594, 577), (579, 586, 595, 578), (373, 596, 592), (594, 597, 598, 593), (595, 599, 597, 594), (586, 600, 599, 595), (585, 601, 600, 586), (587, 602, 601, 585), (588, 603, 604, 589), (590, 605, 602, 587), (591, 606, 603, 588), (592, 596, 605, 590), (593, 598, 606, 591), (602, 607, 608, 601), (603, 609, 610, 604), (605, 611, 607, 602), (606, 612, 609, 603), (596, 613, 611, 605), (598, 614, 612, 606), (373, 613, 596), (597, 615, 614, 598), (599, 616, 615, 597), (600, 617, 616, 599), (601, 608, 617, 600), (615, 618, 619, 614), (616, 620, 618, 615), (617, 621, 620, 616), (608, 622, 621, 617), (607, 623, 622, 608), (609, 624, 625, 610), (611, 626, 623, 607), (612, 627, 624, 609), (613, 628, 626, 611), (614, 619, 627, 612), (373, 628, 613), (623, 629, 630, 622), (624, 631, 632, 625), (626, 633, 629, 623), (627, 634, 631, 624), (628, 635, 633, 626), (619, 636, 634, 627), (373, 635, 628), (618, 637, 636, 619), (620, 638, 637, 618), (621, 639, 638, 620), (622, 630, 639, 621), (638, 640, 641, 637), (639, 642, 640, 638), (630, 643, 642, 639), (629, 644, 643, 630), (631, 645, 646, 632), (633, 647, 644, 629), (634, 648, 645, 631), (635, 649, 647, 633), (636, 650, 648, 634), (373, 649, 635), (637, 641, 650, 636), (647, 651, 652, 644), (648, 653, 654, 645), (649, 655, 651, 647), (650, 656, 653, 648), (373, 655, 649), (641, 657, 656, 650), (640, 658, 657, 641), (642, 659, 658, 640), (643, 660, 659, 642), (644, 652, 660, 643), (645, 654, 661, 646), (659, 662, 663, 658), (660, 664, 662, 659), (652, 665, 664, 660), (654, 666, 667, 661), (651, 668, 665, 652), (653, 669, 666, 654), (655, 670, 668, 651), (656, 671, 669, 653), (373, 670, 655), (657, 672, 671, 656), (658, 663, 672, 657), (669, 673, 674, 666), (670, 675, 676, 668), (671, 677, 673, 669), (373, 675, 670), (672, 678, 677, 671), (663, 679, 678, 672), (662, 680, 679, 663), (664, 681, 680, 662), (665, 682, 681, 664), (666, 674, 683, 667), (668, 676, 682, 665), (680, 684, 685, 679), (681, 686, 684, 680), (682, 687, 686, 681), (674, 688, 689, 683), (676, 690, 687, 682), (673, 691, 688, 674), (675, 692, 690, 676), (677, 693, 691, 673), (373, 692, 675), (678, 694, 693, 677), (679, 685, 694, 678), (692, 695, 696, 690), (693, 697, 698, 691), (373, 695, 692), (694, 699, 697, 693), (685, 700, 699, 694), (684, 701, 700, 685), (686, 702, 701, 684), (687, 703, 702, 686), (688, 704, 705, 689), (690, 696, 703, 687), (691, 698, 704, 688), (702, 357, 353, 701), (703, 359, 357, 702), (704, 361, 364, 705), (696, 365, 359, 703), (698, 367, 361, 704), (695, 369, 365, 696), (697, 371, 367, 698), (373, 369, 695), (699, 374, 371, 697), (700, 356, 374, 699), (701, 353, 356, 700), (115, 104, 467, 482), (60, 49, 419, 425), (137, 126, 489, 503), (104, 93, 461, 467), (82, 71, 441, 446), (192, 181, 546, 562), (159, 148, 509, 525), (170, 159, 525, 540), (181, 170, 540, 546), (203, 192, 562, 567), (214, 203, 567, 583), (237, 226, 589, 604), (148, 137, 503, 509), (126, 115, 482, 489), (259, 248, 610, 625), (5, 0, 364, 363), (281, 270, 632, 646), (248, 237, 604, 610), (292, 281, 646, 661), (226, 214, 583, 589), (303, 292, 661, 667), (314, 303, 667, 683), (336, 325, 689, 705), (325, 314, 683, 689), (0, 336, 705, 364), (16, 5, 363, 382), (27, 16, 382, 397), (270, 259, 625, 632), (38, 27, 397, 403), (49, 38, 403, 419), (93, 82, 446, 461), (71, 60, 425, 441)])
me_mesh_001.polygons.foreach_set('use_smooth', [True] * 736)
_uv = me_mesh_001.uv_layers.new(name='UVMap')
_uv.uv.foreach_set('vector', [0.75, 0.3125, 0.75, 0.375, 0.7188, 0.375, 0.7188, 0.3125, 0.75, 0.25, 0.75, 0.3125, 0.7188, 0.3125, 0.7188, 0.25, 0.75, 0.1875, 0.75, 0.25, 0.7188, 0.25, 0.7188, 0.1875, 0.75, 0.625, 0.75, 0.6875, 0.7188, 0.6875, 0.7188, 0.625, 0.75, 0.125, 0.75, 0.1875, 0.7188, 0.1875, 0.7188, 0.125, 0.75, 0.5625, 0.75, 0.625, 0.7188, 0.625, 0.7188, 0.5625, 0.75, 0.0625, 0.75, 0.125, 0.7188, 0.125, 0.7188, 0.0625, 0.75, 0.5, 0.75, 0.5625, 0.7188, 0.5625, 0.7188, 0.5, 0.7344, 0.0, 0.75, 0.0625, 0.7188, 0.0625, 0.75, 0.4375, 0.75, 0.5, 0.7188, 0.5, 0.7188, 0.4375, 0.75, 0.375, 0.75, 0.4375, 0.7188, 0.4375, 0.7188, 0.375, 0.7188, 0.375, 0.7188, 0.4375, 0.6875, 0.4375, 0.6875, 0.375, 0.7188, 0.3125, 0.7188, 0.375, 0.6875, 0.375, 0.6875, 0.3125, 0.7188, 0.25, 0.7188, 0.3125, 0.6875, 0.3125, 0.6875, 0.25, 0.7188, 0.1875, 0.7188, 0.25, 0.6875, 0.25, 0.6875, 0.1875, 0.7188, 0.625, 0.7188, 0.6875, 0.6875, 0.6875, 0.6875, 0.625, 0.7188, 0.125, 0.7188, 0.1875, 0.6875, 0.1875, 0.6875, 0.125, 0.7188, 0.5625, 0.7188, 0.625, 0.6875, 0.625, 0.6875, 0.5625, 0.7188, 0.0625, 0.7188, 0.125, 0.6875, 0.125, 0.6875, 0.0625, 0.7188, 0.5, 0.7188, 0.5625, 0.6875, 0.5625, 0.6875, 0.5, 0.7031, 0.0, 0.7188, 0.0625, 0.6875, 0.0625, 0.7188, 0.4375, 0.7188, 0.5, 0.6875, 0.5, 0.6875, 0.4375, 0.6875, 0.125, 0.6875, 0.1875, 0.6562, 0.1875, 0.6562, 0.125, 0.6875, 0.5625, 0.6875, 0.625, 0.6562, 0.625, 0.6562, 0.5625, 0.6875, 0.0625, 0.6875, 0.125, 0.6562, 0.125, 0.6562, 0.0625, 0.6875, 0.5, 0.6875, 0.5625, 0.6562, 0.5625, 0.6562, 0.5, 0.6719, 0.0, 0.6875, 0.0625, 0.6562, 0.0625, 0.6875, 0.4375, 0.6875, 0.5, 0.6562, 0.5, 0.6562, 0.4375, 0.6875, 0.375, 0.6875, 0.4375, 0.6562, 0.4375, 0.6562, 0.375, 0.6875, 0.3125, 0.6875, 0.375, 0.6562, 0.375, 0.6562, 0.3125, 0.6875, 0.25, 0.6875, 0.3125, 0.6562, 0.3125, 0.6562, 0.25, 0.6875, 0.1875, 0.6875, 0.25, 0.6562, 0.25, 0.6562, 0.1875, 0.6875, 0.625, 0.6875, 0.6875, 0.6562, 0.6875, 0.6562, 0.625, 0.6562, 0.3125, 0.6562, 0.375, 0.625, 0.375, 0.625, 0.3125, 0.6562, 0.25, 0.6562, 0.3125, 0.625, 0.3125, 0.625, 0.25, 0.6562, 0.1875, 0.6562, 0.25, 0.625, 0.25, 0.625, 0.1875, 0.6562, 0.625, 0.6562, 0.6875, 0.625, 0.6875, 0.625, 0.625, 0.6562, 0.125, 0.6562, 0.1875, 0.625, 0.1875, 0.625, 0.125, 0.6562, 0.5625, 0.6562, 0.625, 0.625, 0.625, 0.625, 0.5625, 0.6562, 0.0625, 0.6562, 0.125, 0.625, 0.125, 0.625, 0.0625, 0.6562, 0.5, 0.6562, 0.5625, 0.625, 0.5625, 0.625, 0.5, 0.6406, 0.0, 0.6562, 0.0625, 0.625, 0.0625, 0.6562, 0.4375, 0.6562, 0.5, 0.625, 0.5, 0.625, 0.4375, 0.6562, 0.375, 0.6562, 0.4375, 0.625, 0.4375, 0.625, 0.375, 0.625, 0.5625, 0.625, 0.625, 0.5938, 0.625, 0.5938, 0.5625, 0.625, 0.0625, 0.625, 0.125, 0.5938, 0.125, 0.5938, 0.0625, 0.625, 0.5, 0.625, 0.5625, 0.5938, 0.5625, 0.5938, 0.5, 0.6094, 0.0, 0.625, 0.0625, 0.5938, 0.0625, 0.625, 0.4375, 0.625, 0.5, 0.5938, 0.5, 0.5938, 0.4375, 0.625, 0.375, 0.625, 0.4375, 0.5938, 0.4375, 0.5938, 0.375, 0.625, 0.3125, 0.625, 0.375, 0.5938, 0.375, 0.5938, 0.3125, 0.625, 0.25, 0.625, 0.3125, 0.5938, 0.3125, 0.5938, 0.25, 0.625, 0.1875, 0.625, 0.25, 0.5938, 0.25, 0.5938, 0.1875, 0.625, 0.625, 0.625, 0.6875, 0.5938, 0.6875, 0.5938, 0.625, 0.625, 0.125, 0.625, 0.1875, 0.5938, 0.1875, 0.5938, 0.125, 0.5938, 0.3125, 0.5938, 0.375, 0.5625, 0.375, 0.5625, 0.3125, 0.5938, 0.25, 0.5938, 0.3125, 0.5625, 0.3125, 0.5625, 0.25, 0.5938, 0.1875, 0.5938, 0.25, 0.5625, 0.25, 0.5625, 0.1875, 0.5938, 0.625, 0.5938, 0.6875, 0.5625, 0.6875, 0.5625, 0.625, 0.5938, 0.125, 0.5938, 0.1875, 0.5625, 0.1875, 0.5625, 0.125, 0.5938, 0.5625, 0.5938, 0.625, 0.5625, 0.625, 0.5625, 0.5625, 0.5938, 0.0625, 0.5938, 0.125, 0.5625, 0.125, 0.5625, 0.0625, 0.5938, 0.5, 0.5938, 0.5625, 0.5625, 0.5625, 0.5625, 0.5, 0.5781, 0.0, 0.5938, 0.0625, 0.5625, 0.0625, 0.5938, 0.4375, 0.5938, 0.5, 0.5625, 0.5, 0.5625, 0.4375, 0.5938, 0.375, 0.5938, 0.4375, 0.5625, 0.4375, 0.5625, 0.375, 0.5625, 0.0625, 0.5625, 0.125, 0.5312, 0.125, 0.5312, 0.0625, 0.5625, 0.5, 0.5625, 0.5625, 0.5312, 0.5625, 0.5312, 0.5, 0.5469, 0.0, 0.5625, 0.0625, 0.5312, 0.0625, 0.5625, 0.4375, 0.5625, 0.5, 0.5312, 0.5, 0.5312, 0.4375, 0.5625, 0.375, 0.5625, 0.4375, 0.5312, 0.4375, 0.5312, 0.375, 0.5625, 0.3125, 0.5625, 0.375, 0.5312, 0.375, 0.5312, 0.3125, 0.5625, 0.25, 0.5625, 0.3125, 0.5312, 0.3125, 0.5312, 0.25, 0.5625, 0.1875, 0.5625, 0.25, 0.5312, 0.25, 0.5312, 0.1875, 0.5625, 0.625, 0.5625, 0.6875, 0.5312, 0.6875, 0.5312, 0.625, 0.5625, 0.125, 0.5625, 0.1875, 0.5312, 0.1875, 0.5312, 0.125, 0.5625, 0.5625, 0.5625, 0.625, 0.5312, 0.625, 0.5312, 0.5625, 0.5312, 0.25, 0.5312, 0.3125, 0.5, 0.3125, 0.5, 0.25, 0.5312, 0.1875, 0.5312, 0.25, 0.5, 0.25, 0.5, 0.1875, 0.5312, 0.625, 0.5312, 0.6875, 0.5, 0.6875, 0.5, 0.625, 0.5312, 0.125, 0.5312, 0.1875, 0.5, 0.1875, 0.5, 0.125, 0.5312, 0.5625, 0.5312, 0.625, 0.5, 0.625, 0.5, 0.5625, 0.5312, 0.0625, 0.5312, 0.125, 0.5, 0.125, 0.5, 0.0625, 0.5312, 0.5, 0.5312, 0.5625, 0.5, 0.5625, 0.5, 0.5, 0.5156, 0.0, 0.5312, 0.0625, 0.5, 0.0625, 0.5312, 0.4375, 0.5312, 0.5, 0.5, 0.5, 0.5, 0.4375, 0.5312, 0.375, 0.5312, 0.4375, 0.5, 0.4375, 0.5, 0.375, 0.5312, 0.3125, 0.5312, 0.375, 0.5, 0.375, 0.5, 0.3125, 0.4844, 0.0, 0.5, 0.0625, 0.4688, 0.0625, 0.5, 0.4375, 0.5, 0.5, 0.4687, 0.5, 0.4688, 0.4375, 0.5, 0.375, 0.5, 0.4375, 0.4688, 0.4375, 0.4688, 0.375, 0.5, 0.3125, 0.5, 0.375, 0.4688, 0.375, 0.4687, 0.3125, 0.5, 0.25, 0.5, 0.3125, 0.4687, 0.3125, 0.4688, 0.25, 0.5, 0.1875, 0.5, 0.25, 0.4688, 0.25, 0.4688, 0.1875, 0.5, 0.625, 0.5, 0.6875, 0.4687, 0.6875, 0.4688, 0.625, 0.5, 0.125, 0.5, 0.1875, 0.4688, 0.1875, 0.4688, 0.125, 0.5, 0.5625, 0.5, 0.625, 0.4688, 0.625, 0.4688, 0.5625, 0.5, 0.0625, 0.5, 0.125, 0.4688, 0.125, 0.4688, 0.0625, 0.5, 0.5, 0.5, 0.5625, 0.4688, 0.5625, 0.4687, 0.5, 0.4688, 0.1875, 0.4688, 0.25, 0.4375, 0.25, 0.4375, 0.1875, 0.4688, 0.625, 0.4687, 0.6875, 0.4375, 0.6875, 0.4375, 0.625, 0.4688, 0.125, 0.4688, 0.1875, 0.4375, 0.1875, 0.4375, 0.125, 0.4688, 0.5625, 0.4688, 0.625, 0.4375, 0.625, 0.4375, 0.5625, 0.4688, 0.0625, 0.4688, 0.125, 0.4375, 0.125, 0.4375, 0.0625, 0.4687, 0.5, 0.4688, 0.5625, 0.4375, 0.5625, 0.4375, 0.5, 0.4531, 0.0, 0.4688, 0.0625, 0.4375, 0.0625, 0.4688, 0.4375, 0.4687, 0.5, 0.4375, 0.5, 0.4375, 0.4375, 0.4688, 0.375, 0.4688, 0.4375, 0.4375, 0.4375, 0.4375, 0.375, 0.4687, 0.3125, 0.4688, 0.375, 0.4375, 0.375, 0.4375, 0.3125, 0.4688, 0.25, 0.4687, 0.3125, 0.4375, 0.3125, 0.4375, 0.25, 0.4375, 0.4375, 0.4375, 0.5, 0.4062, 0.5, 0.4062, 0.4375, 0.4375, 0.375, 0.4375, 0.4375, 0.4062, 0.4375, 0.4062, 0.375, 0.4375, 0.3125, 0.4375, 0.375, 0.4062, 0.375, 0.4062, 0.3125, 0.4375, 0.25, 0.4375, 0.3125, 0.4062, 0.3125, 0.4062, 0.25, 0.4375, 0.1875, 0.4375, 0.25, 0.4062, 0.25, 0.4062, 0.1875, 0.4375, 0.625, 0.4375, 0.6875, 0.4062, 0.6875, 0.4062, 0.625, 0.4375, 0.125, 0.4375, 0.1875, 0.4062, 0.1875, 0.4062, 0.125, 0.4375, 0.5625, 0.4375, 0.625, 0.4062, 0.625, 0.4062, 0.5625, 0.4375, 0.0625, 0.4375, 0.125, 0.4062, 0.125, 0.4062, 0.0625, 0.4375, 0.5, 0.4375, 0.5625, 0.4062, 0.5625, 0.4062, 0.5, 0.4219, 0.0, 0.4375, 0.0625, 0.4062, 0.0625, 0.4062, 0.1875, 0.4062, 0.25, 0.375, 0.25, 0.375, 0.1875, 0.4062, 0.625, 0.4062, 0.6875, 0.375, 0.6875, 0.375, 0.625, 0.4062, 0.125, 0.4062, 0.1875, 0.375, 0.1875, 0.375, 0.125, 0.4062, 0.5625, 0.4062, 0.625, 0.375, 0.625, 0.375, 0.5625, 0.4062, 0.0625, 0.4062, 0.125, 0.375, 0.125, 0.375, 0.0625, 0.4062, 0.5, 0.4062, 0.5625, 0.375, 0.5625, 0.375, 0.5, 0.3906, 0.0, 0.4062, 0.0625, 0.375, 0.0625, 0.4062, 0.4375, 0.4062, 0.5, 0.375, 0.5, 0.375, 0.4375, 0.4062, 0.375, 0.4062, 0.4375, 0.375, 0.4375, 0.375, 0.375, 0.4062, 0.3125, 0.4062, 0.375, 0.375, 0.375, 0.375, 0.3125, 0.4062, 0.25, 0.4062, 0.3125, 0.375, 0.3125, 0.375, 0.25, 0.375, 0.375, 0.375, 0.4375, 0.3438, 0.4375, 0.3438, 0.375, 0.375, 0.3125, 0.375, 0.375, 0.3438, 0.375, 0.3438, 0.3125, 0.375, 0.25, 0.375, 0.3125, 0.3438, 0.3125, 0.3438, 0.25, 0.375, 0.1875, 0.375, 0.25, 0.3438, 0.25, 0.3438, 0.1875, 0.375, 0.625, 0.375, 0.6875, 0.3438, 0.6875, 0.3438, 0.625, 0.375, 0.125, 0.375, 0.1875, 0.3438, 0.1875, 0.3438, 0.125, 0.375, 0.5625, 0.375, 0.625, 0.3438, 0.625, 0.3438, 0.5625, 0.375, 0.0625, 0.375, 0.125, 0.3438, 0.125, 0.3438, 0.0625, 0.375, 0.5, 0.375, 0.5625, 0.3438, 0.5625, 0.3437, 0.5, 0.3594, 0.0, 0.375, 0.0625, 0.3438, 0.0625, 0.375, 0.4375, 0.375, 0.5, 0.3437, 0.5, 0.3438, 0.4375, 0.3438, 0.625, 0.3438, 0.6875, 0.3125, 0.6875, 0.3125, 0.625, 0.3438, 0.125, 0.3438, 0.1875, 0.3125, 0.1875, 0.3125, 0.125, 0.3438, 0.5625, 0.3438, 0.625, 0.3125, 0.625, 0.3125, 0.5625, 0.3438, 0.0625, 0.3438, 0.125, 0.3125, 0.125, 0.3125, 0.0625, 0.3437, 0.5, 0.3438, 0.5625, 0.3125, 0.5625, 0.3125, 0.5, 0.3281, 0.0, 0.3438, 0.0625, 0.3125, 0.0625, 0.3438, 0.4375, 0.3437, 0.5, 0.3125, 0.5, 0.3125, 0.4375, 0.3438, 0.375, 0.3438, 0.4375, 0.3125, 0.4375, 0.3125, 0.375, 0.3438, 0.3125, 0.3438, 0.375, 0.3125, 0.375, 0.3125, 0.3125, 0.3438, 0.25, 0.3438, 0.3125, 0.3125, 0.3125, 0.3125, 0.25, 0.3438, 0.1875, 0.3438, 0.25, 0.3125, 0.25, 0.3125, 0.1875, 0.3125, 0.375, 0.3125, 0.4375, 0.2812, 0.4375, 0.2812, 0.375, 0.3125, 0.3125, 0.3125, 0.375, 0.2812, 0.375, 0.2812, 0.3125, 0.3125, 0.25, 0.3125, 0.3125, 0.2812, 0.3125, 0.2812, 0.25, 0.3125, 0.1875, 0.3125, 0.25, 0.2812, 0.25, 0.2812, 0.1875, 0.3125, 0.625, 0.3125, 0.6875, 0.2812, 0.6875, 0.2812, 0.625, 0.3125, 0.125, 0.3125, 0.1875, 0.2812, 0.1875, 0.2812, 0.125, 0.3125, 0.5625, 0.3125, 0.625, 0.2812, 0.625, 0.2812, 0.5625, 0.3125, 0.0625, 0.3125, 0.125, 0.2812, 0.125, 0.2812, 0.0625, 0.3125, 0.5, 0.3125, 0.5625, 0.2812, 0.5625, 0.2812, 0.5, 0.2969, 0.0, 0.3125, 0.0625, 0.2812, 0.0625, 0.3125, 0.4375, 0.3125, 0.5, 0.2812, 0.5, 0.2812, 0.4375, 0.2812, 0.125, 0.2812, 0.1875, 0.25, 0.1875, 0.25, 0.125, 0.2812, 0.5625, 0.2812, 0.625, 0.25, 0.625, 0.25, 0.5625, 0.2812, 0.0625, 0.2812, 0.125, 0.25, 0.125, 0.25, 0.0625, 0.2812, 0.5, 0.2812, 0.5625, 0.25, 0.5625, 0.25, 0.5, 0.2656, 0.0, 0.2812, 0.0625, 0.25, 0.0625, 0.2812, 0.4375, 0.2812, 0.5, 0.25, 0.5, 0.25, 0.4375, 0.2812, 0.375, 0.2812, 0.4375, 0.25, 0.4375, 0.25, 0.375, 0.2812, 0.3125, 0.2812, 0.375, 0.25, 0.375, 0.25, 0.3125, 0.2812, 0.25, 0.2812, 0.3125, 0.25, 0.3125, 0.25, 0.25, 0.2812, 0.1875, 0.2812, 0.25, 0.25, 0.25, 0.25, 0.1875, 0.2812, 0.625, 0.2812, 0.6875, 0.25, 0.6875, 0.25, 0.625, 0.25, 0.3125, 0.25, 0.375, 0.2188, 0.375, 0.2188, 0.3125, 0.25, 0.25, 0.25, 0.3125, 0.2188, 0.3125, 0.2188, 0.25, 0.25, 0.1875, 0.25, 0.25, 0.2188, 0.25, 0.2188, 0.1875, 0.25, 0.625, 0.25, 0.6875, 0.2188, 0.6875, 0.2188, 0.625, 0.25, 0.125, 0.25, 0.1875, 0.2188, 0.1875, 0.2188, 0.125, 0.25, 0.5625, 0.25, 0.625, 0.2188, 0.625, 0.2188, 0.5625, 0.25, 0.0625, 0.25, 0.125, 0.2188, 0.125, 0.2188, 0.0625, 0.25, 0.5, 0.25, 0.5625, 0.2188, 0.5625, 0.2187, 0.5, 0.2344, 0.0, 0.25, 0.0625, 0.2188, 0.0625, 0.25, 0.4375, 0.25, 0.5, 0.2187, 0.5, 0.2188, 0.4375, 0.25, 0.375, 0.25, 0.4375, 0.2188, 0.4375, 0.2188, 0.375, 0.2188, 0.0625, 0.2188, 0.125, 0.1875, 0.125, 0.1875, 0.0625, 0.2187, 0.5, 0.2188, 0.5625, 0.1875, 0.5625, 0.1875, 0.5, 0.2031, 0.0, 0.2188, 0.0625, 0.1875, 0.0625, 0.2188, 0.4375, 0.2187, 0.5, 0.1875, 0.5, 0.1875, 0.4375, 0.2188, 0.375, 0.2188, 0.4375, 0.1875, 0.4375, 0.1875, 0.375, 0.2188, 0.3125, 0.2188, 0.375, 0.1875, 0.375, 0.1875, 0.3125, 0.2188, 0.25, 0.2188, 0.3125, 0.1875, 0.3125, 0.1875, 0.25, 0.2188, 0.1875, 0.2188, 0.25, 0.1875, 0.25, 0.1875, 0.1875, 0.2188, 0.625, 0.2188, 0.6875, 0.1875, 0.6875, 0.1875, 0.625, 0.2188, 0.125, 0.2188, 0.1875, 0.1875, 0.1875, 0.1875, 0.125, 0.2188, 0.5625, 0.2188, 0.625, 0.1875, 0.625, 0.1875, 0.5625, 0.1875, 0.25, 0.1875, 0.3125, 0.1562, 0.3125, 0.1562, 0.25, 0.1875, 0.1875, 0.1875, 0.25, 0.1562, 0.25, 0.1562, 0.1875, 0.1875, 0.625, 0.1875, 0.6875, 0.1562, 0.6875, 0.1563, 0.625, 0.1875, 0.125, 0.1875, 0.1875, 0.1562, 0.1875, 0.1562, 0.125, 0.1875, 0.5625, 0.1875, 0.625, 0.1563, 0.625, 0.1562, 0.5625, 0.1875, 0.0625, 0.1875, 0.125, 0.1562, 0.125, 0.1563, 0.0625, 0.1875, 0.5, 0.1875, 0.5625, 0.1562, 0.5625, 0.1562, 0.5, 0.1719, 0.0, 0.1875, 0.0625, 0.1563, 0.0625, 0.1875, 0.4375, 0.1875, 0.5, 0.1562, 0.5, 0.1562, 0.4375, 0.1875, 0.375, 0.1875, 0.4375, 0.1562, 0.4375, 0.1563, 0.375, 0.1875, 0.3125, 0.1875, 0.375, 0.1563, 0.375, 0.1562, 0.3125, 0.1562, 0.5, 0.1562, 0.5625, 0.125, 0.5625, 0.125, 0.5, 0.1406, 0.0, 0.1563, 0.0625, 0.125, 0.0625, 0.1562, 0.4375, 0.1562, 0.5, 0.125, 0.5, 0.125, 0.4375, 0.1563, 0.375, 0.1562, 0.4375, 0.125, 0.4375, 0.125, 0.375, 0.1562, 0.3125, 0.1563, 0.375, 0.125, 0.375, 0.125, 0.3125, 0.1562, 0.25, 0.1562, 0.3125, 0.125, 0.3125, 0.125, 0.25, 0.1562, 0.1875, 0.1562, 0.25, 0.125, 0.25, 0.125, 0.1875, 0.1563, 0.625, 0.1562, 0.6875, 0.125, 0.6875, 0.125, 0.625, 0.1562, 0.125, 0.1562, 0.1875, 0.125, 0.1875, 0.125, 0.125, 0.1562, 0.5625, 0.1563, 0.625, 0.125, 0.625, 0.125, 0.5625, 0.1563, 0.0625, 0.1562, 0.125, 0.125, 0.125, 0.125, 0.0625, 0.125, 0.25, 0.125, 0.3125, 0.09375, 0.3125, 0.09375, 0.25, 0.125, 0.1875, 0.125, 0.25, 0.09375, 0.25, 0.09375, 0.1875, 0.125, 0.625, 0.125, 0.6875, 0.09375, 0.6875, 0.09375, 0.625, 0.125, 0.125, 0.125, 0.1875, 0.09375, 0.1875, 0.09375, 0.125, 0.125, 0.5625, 0.125, 0.625, 0.09375, 0.625, 0.09375, 0.5625, 0.125, 0.0625, 0.125, 0.125, 0.09375, 0.125, 0.09375, 0.0625, 0.125, 0.5, 0.125, 0.5625, 0.09375, 0.5625, 0.09375, 0.5, 0.1094, 0.0, 0.125, 0.0625, 0.09375, 0.0625, 0.125, 0.4375, 0.125, 0.5, 0.09375, 0.5, 0.09375, 0.4375, 0.125, 0.375, 0.125, 0.4375, 0.09375, 0.4375, 0.09375, 0.375, 0.125, 0.3125, 0.125, 0.375, 0.09375, 0.375, 0.09375, 0.3125, 0.07812, 0.0, 0.09375, 0.0625, 0.0625, 0.0625, 0.09375, 0.4375, 0.09375, 0.5, 0.0625, 0.5, 0.0625, 0.4375, 0.09375, 0.375, 0.09375, 0.4375, 0.0625, 0.4375, 0.0625, 0.375, 0.09375, 0.3125, 0.09375, 0.375, 0.0625, 0.375, 0.0625, 0.3125, 0.09375, 0.25, 0.09375, 0.3125, 0.0625, 0.3125, 0.0625, 0.25, 0.09375, 0.1875, 0.09375, 0.25, 0.0625, 0.25, 0.0625, 0.1875, 0.09375, 0.625, 0.09375, 0.6875, 0.0625, 0.6875, 0.0625, 0.625, 0.09375, 0.125, 0.09375, 0.1875, 0.0625, 0.1875, 0.0625, 0.125, 0.09375, 0.5625, 0.09375, 0.625, 0.0625, 0.625, 0.0625, 0.5625, 0.09375, 0.0625, 0.09375, 0.125, 0.0625, 0.125, 0.0625, 0.0625, 0.09375, 0.5, 0.09375, 0.5625, 0.0625, 0.5625, 0.0625, 0.5, 0.0625, 0.1875, 0.0625, 0.25, 0.03125, 0.25, 0.03125, 0.1875, 0.0625, 0.625, 0.0625, 0.6875, 0.03125, 0.6875, 0.03125, 0.625, 0.0625, 0.125, 0.0625, 0.1875, 0.03125, 0.1875, 0.03125, 0.125, 0.0625, 0.5625, 0.0625, 0.625, 0.03125, 0.625, 0.03125, 0.5625, 0.0625, 0.0625, 0.0625, 0.125, 0.03125, 0.125, 0.03125, 0.0625, 0.0625, 0.5, 0.0625, 0.5625, 0.03125, 0.5625, 0.03125, 0.5, 0.04687, 0.0, 0.0625, 0.0625, 0.03125, 0.0625, 0.0625, 0.4375, 0.0625, 0.5, 0.03125, 0.5, 0.03125, 0.4375, 0.0625, 0.375, 0.0625, 0.4375, 0.03125, 0.4375, 0.03125, 0.375, 0.0625, 0.3125, 0.0625, 0.375, 0.03125, 0.375, 0.03125, 0.3125, 0.0625, 0.25, 0.0625, 0.3125, 0.03125, 0.3125, 0.03125, 0.25, 0.03125, 0.4375, 0.03125, 0.5, 0.0, 0.5, 0.0, 0.4375, 0.03125, 0.375, 0.03125, 0.4375, 0.0, 0.4375, 0.0, 0.375, 0.03125, 0.3125, 0.03125, 0.375, 0.0, 0.375, 0.0, 0.3125, 0.03125, 0.25, 0.03125, 0.3125, 0.0, 0.3125, 0.0, 0.25, 0.03125, 0.1875, 0.03125, 0.25, 0.0, 0.25, 0.0, 0.1875, 0.03125, 0.625, 0.03125, 0.6875, 0.0, 0.6875, 0.0, 0.625, 0.03125, 0.125, 0.03125, 0.1875, 0.0, 0.1875, 0.0, 0.125, 0.03125, 0.5625, 0.03125, 0.625, 0.0, 0.625, 0.0, 0.5625, 0.03125, 0.0625, 0.03125, 0.125, 0.0, 0.125, 0.0, 0.0625, 0.03125, 0.5, 0.03125, 0.5625, 0.0, 0.5625, 0.0, 0.5, 0.01562, 0.0, 0.03125, 0.0625, 0.0, 0.0625, 1.0, 0.1875, 1.0, 0.25, 0.9688, 0.25, 0.9687, 0.1875, 1.0, 0.625, 1.0, 0.6875, 0.9687, 0.6875, 0.9688, 0.625, 1.0, 0.125, 1.0, 0.1875, 0.9687, 0.1875, 0.9687, 0.125, 1.0, 0.5625, 1.0, 0.625, 0.9688, 0.625, 0.9687, 0.5625, 1.0, 0.0625, 1.0, 0.125, 0.9687, 0.125, 0.9688, 0.0625, 1.0, 0.5, 1.0, 0.5625, 0.9687, 0.5625, 0.9687, 0.5, 0.9844, 0.0, 1.0, 0.0625, 0.9688, 0.0625, 1.0, 0.4375, 1.0, 0.5, 0.9687, 0.5, 0.9687, 0.4375, 1.0, 0.375, 1.0, 0.4375, 0.9687, 0.4375, 0.9688, 0.375, 1.0, 0.3125, 1.0, 0.375, 0.9688, 0.375, 0.9687, 0.3125, 1.0, 0.25, 1.0, 0.3125, 0.9687, 0.3125, 0.9688, 0.25, 0.9688, 0.375, 0.9687, 0.4375, 0.9375, 0.4375, 0.9375, 0.375, 0.9687, 0.3125, 0.9688, 0.375, 0.9375, 0.375, 0.9375, 0.3125, 0.9688, 0.25, 0.9687, 0.3125, 0.9375, 0.3125, 0.9375, 0.25, 0.9687, 0.1875, 0.9688, 0.25, 0.9375, 0.25, 0.9375, 0.1875, 0.9688, 0.625, 0.9687, 0.6875, 0.9375, 0.6875, 0.9375, 0.625, 0.9687, 0.125, 0.9687, 0.1875, 0.9375, 0.1875, 0.9375, 0.125, 0.9687, 0.5625, 0.9688, 0.625, 0.9375, 0.625, 0.9375, 0.5625, 0.9688, 0.0625, 0.9687, 0.125, 0.9375, 0.125, 0.9375, 0.0625, 0.9687, 0.5, 0.9687, 0.5625, 0.9375, 0.5625, 0.9375, 0.5, 0.9531, 0.0, 0.9688, 0.0625, 0.9375, 0.0625, 0.9687, 0.4375, 0.9687, 0.5, 0.9375, 0.5, 0.9375, 0.4375, 0.9375, 0.125, 0.9375, 0.1875, 0.9062, 0.1875, 0.9062, 0.125, 0.9375, 0.5625, 0.9375, 0.625, 0.9062, 0.625, 0.9062, 0.5625, 0.9375, 0.0625, 0.9375, 0.125, 0.9062, 0.125, 0.9062, 0.0625, 0.9375, 0.5, 0.9375, 0.5625, 0.9062, 0.5625, 0.9062, 0.5, 0.9219, 0.0, 0.9375, 0.0625, 0.9062, 0.0625, 0.9375, 0.4375, 0.9375, 0.5, 0.9062, 0.5, 0.9062, 0.4375, 0.9375, 0.375, 0.9375, 0.4375, 0.9062, 0.4375, 0.9062, 0.375, 0.9375, 0.3125, 0.9375, 0.375, 0.9062, 0.375, 0.9062, 0.3125, 0.9375, 0.25, 0.9375, 0.3125, 0.9062, 0.3125, 0.9062, 0.25, 0.9375, 0.1875, 0.9375, 0.25, 0.9062, 0.25, 0.9062, 0.1875, 0.9375, 0.625, 0.9375, 0.6875, 0.9062, 0.6875, 0.9062, 0.625, 0.9062, 0.3125, 0.9062, 0.375, 0.875, 0.375, 0.875, 0.3125, 0.9062, 0.25, 0.9062, 0.3125, 0.875, 0.3125, 0.875, 0.25, 0.9062, 0.1875, 0.9062, 0.25, 0.875, 0.25, 0.875, 0.1875, 0.9062, 0.625, 0.9062, 0.6875, 0.875, 0.6875, 0.875, 0.625, 0.9062, 0.125, 0.9062, 0.1875, 0.875, 0.1875, 0.875, 0.125, 0.9062, 0.5625, 0.9062, 0.625, 0.875, 0.625, 0.875, 0.5625, 0.9062, 0.0625, 0.9062, 0.125, 0.875, 0.125, 0.875, 0.0625, 0.9062, 0.5, 0.9062, 0.5625, 0.875, 0.5625, 0.875, 0.5, 0.8906, 0.0, 0.9062, 0.0625, 0.875, 0.0625, 0.9062, 0.4375, 0.9062, 0.5, 0.875, 0.5, 0.875, 0.4375, 0.9062, 0.375, 0.9062, 0.4375, 0.875, 0.4375, 0.875, 0.375, 0.875, 0.5625, 0.875, 0.625, 0.8438, 0.625, 0.8437, 0.5625, 0.875, 0.0625, 0.875, 0.125, 0.8438, 0.125, 0.8438, 0.0625, 0.875, 0.5, 0.875, 0.5625, 0.8437, 0.5625, 0.8437, 0.5, 0.8594, 0.0, 0.875, 0.0625, 0.8438, 0.0625, 0.875, 0.4375, 0.875, 0.5, 0.8437, 0.5, 0.8437, 0.4375, 0.875, 0.375, 0.875, 0.4375, 0.8437, 0.4375, 0.8438, 0.375, 0.875, 0.3125, 0.875, 0.375, 0.8438, 0.375, 0.8437, 0.3125, 0.875, 0.25, 0.875, 0.3125, 0.8437, 0.3125, 0.8438, 0.25, 0.875, 0.1875, 0.875, 0.25, 0.8438, 0.25, 0.8437, 0.1875, 0.875, 0.625, 0.875, 0.6875, 0.8437, 0.6875, 0.8438, 0.625, 0.875, 0.125, 0.875, 0.1875, 0.8437, 0.1875, 0.8438, 0.125, 0.8437, 0.3125, 0.8438, 0.375, 0.8125, 0.375, 0.8125, 0.3125, 0.8438, 0.25, 0.8437, 0.3125, 0.8125, 0.3125, 0.8125, 0.25, 0.8437, 0.1875, 0.8438, 0.25, 0.8125, 0.25, 0.8125, 0.1875, 0.8438, 0.625, 0.8437, 0.6875, 0.8125, 0.6875, 0.8125, 0.625, 0.8438, 0.125, 0.8437, 0.1875, 0.8125, 0.1875, 0.8125, 0.125, 0.8437, 0.5625, 0.8438, 0.625, 0.8125, 0.625, 0.8125, 0.5625, 0.8438, 0.0625, 0.8438, 0.125, 0.8125, 0.125, 0.8125, 0.0625, 0.8437, 0.5, 0.8437, 0.5625, 0.8125, 0.5625, 0.8125, 0.5, 0.8281, 0.0, 0.8438, 0.0625, 0.8125, 0.0625, 0.8437, 0.4375, 0.8437, 0.5, 0.8125, 0.5, 0.8125, 0.4375, 0.8438, 0.375, 0.8437, 0.4375, 0.8125, 0.4375, 0.8125, 0.375, 0.8125, 0.0625, 0.8125, 0.125, 0.7812, 0.125, 0.7812, 0.0625, 0.8125, 0.5, 0.8125, 0.5625, 0.7812, 0.5625, 0.7812, 0.5, 0.7969, 0.0, 0.8125, 0.0625, 0.7812, 0.0625, 0.8125, 0.4375, 0.8125, 0.5, 0.7812, 0.5, 0.7812, 0.4375, 0.8125, 0.375, 0.8125, 0.4375, 0.7812, 0.4375, 0.7812, 0.375, 0.8125, 0.3125, 0.8125, 0.375, 0.7812, 0.375, 0.7812, 0.3125, 0.8125, 0.25, 0.8125, 0.3125, 0.7812, 0.3125, 0.7812, 0.25, 0.8125, 0.1875, 0.8125, 0.25, 0.7812, 0.25, 0.7812, 0.1875, 0.8125, 0.625, 0.8125, 0.6875, 0.7812, 0.6875, 0.7812, 0.625, 0.8125, 0.125, 0.8125, 0.1875, 0.7812, 0.1875, 0.7812, 0.125, 0.8125, 0.5625, 0.8125, 0.625, 0.7812, 0.625, 0.7812, 0.5625, 0.7812, 0.25, 0.7812, 0.3125, 0.75, 0.3125, 0.75, 0.25, 0.7812, 0.1875, 0.7812, 0.25, 0.75, 0.25, 0.75, 0.1875, 0.7812, 0.625, 0.7812, 0.6875, 0.75, 0.6875, 0.75, 0.625, 0.7812, 0.125, 0.7812, 0.1875, 0.75, 0.1875, 0.75, 0.125, 0.7812, 0.5625, 0.7812, 0.625, 0.75, 0.625, 0.75, 0.5625, 0.7812, 0.0625, 0.7812, 0.125, 0.75, 0.125, 0.75, 0.0625, 0.7812, 0.5, 0.7812, 0.5625, 0.75, 0.5625, 0.75, 0.5, 0.7656, 0.0, 0.7812, 0.0625, 0.75, 0.0625, 0.7812, 0.4375, 0.7812, 0.5, 0.75, 0.5, 0.75, 0.4375, 0.7812, 0.375, 0.7812, 0.4375, 0.75, 0.4375, 0.75, 0.375, 0.7812, 0.3125, 0.7812, 0.375, 0.75, 0.375, 0.75, 0.3125, 0.75, 0.3125, 0.7188, 0.3125, 0.7188, 0.375, 0.75, 0.375, 0.75, 0.25, 0.7188, 0.25, 0.7188, 0.3125, 0.75, 0.3125, 0.75, 0.1875, 0.7188, 0.1875, 0.7188, 0.25, 0.75, 0.25, 0.75, 0.625, 0.7188, 0.625, 0.7188, 0.6875, 0.75, 0.6875, 0.75, 0.125, 0.7188, 0.125, 0.7188, 0.1875, 0.75, 0.1875, 0.75, 0.5625, 0.7188, 0.5625, 0.7188, 0.625, 0.75, 0.625, 0.75, 0.0625, 0.7188, 0.0625, 0.7188, 0.125, 0.75, 0.125, 0.75, 0.5, 0.7188, 0.5, 0.7188, 0.5625, 0.75, 0.5625, 0.7344, 0.0, 0.7188, 0.0625, 0.75, 0.0625, 0.75, 0.4375, 0.7188, 0.4375, 0.7188, 0.5, 0.75, 0.5, 0.75, 0.375, 0.7188, 0.375, 0.7188, 0.4375, 0.75, 0.4375, 0.7188, 0.375, 0.6875, 0.375, 0.6875, 0.4375, 0.7188, 0.4375, 0.7188, 0.3125, 0.6875, 0.3125, 0.6875, 0.375, 0.7188, 0.375, 0.7188, 0.25, 0.6875, 0.25, 0.6875, 0.3125, 0.7188, 0.3125, 0.7188, 0.1875, 0.6875, 0.1875, 0.6875, 0.25, 0.7188, 0.25, 0.7188, 0.625, 0.6875, 0.625, 0.6875, 0.6875, 0.7188, 0.6875, 0.7188, 0.125, 0.6875, 0.125, 0.6875, 0.1875, 0.7188, 0.1875, 0.7188, 0.5625, 0.6875, 0.5625, 0.6875, 0.625, 0.7188, 0.625, 0.7188, 0.0625, 0.6875, 0.0625, 0.6875, 0.125, 0.7188, 0.125, 0.7188, 0.5, 0.6875, 0.5, 0.6875, 0.5625, 0.7188, 0.5625, 0.7031, 0.0, 0.6875, 0.0625, 0.7188, 0.0625, 0.7188, 0.4375, 0.6875, 0.4375, 0.6875, 0.5, 0.7188, 0.5, 0.6875, 0.125, 0.6562, 0.125, 0.6562, 0.1875, 0.6875, 0.1875, 0.6875, 0.5625, 0.6562, 0.5625, 0.6562, 0.625, 0.6875, 0.625, 0.6875, 0.0625, 0.6562, 0.0625, 0.6562, 0.125, 0.6875, 0.125, 0.6875, 0.5, 0.6562, 0.5, 0.6562, 0.5625, 0.6875, 0.5625, 0.6719, 0.0, 0.6562, 0.0625, 0.6875, 0.0625, 0.6875, 0.4375, 0.6562, 0.4375, 0.6562, 0.5, 0.6875, 0.5, 0.6875, 0.375, 0.6562, 0.375, 0.6562, 0.4375, 0.6875, 0.4375, 0.6875, 0.3125, 0.6562, 0.3125, 0.6562, 0.375, 0.6875, 0.375, 0.6875, 0.25, 0.6562, 0.25, 0.6562, 0.3125, 0.6875, 0.3125, 0.6875, 0.1875, 0.6562, 0.1875, 0.6562, 0.25, 0.6875, 0.25, 0.6875, 0.625, 0.6562, 0.625, 0.6562, 0.6875, 0.6875, 0.6875, 0.6562, 0.3125, 0.625, 0.3125, 0.625, 0.375, 0.6562, 0.375, 0.6562, 0.25, 0.625, 0.25, 0.625, 0.3125, 0.6562, 0.3125, 0.6562, 0.1875, 0.625, 0.1875, 0.625, 0.25, 0.6562, 0.25, 0.6562, 0.625, 0.625, 0.625, 0.625, 0.6875, 0.6562, 0.6875, 0.6562, 0.125, 0.625, 0.125, 0.625, 0.1875, 0.6562, 0.1875, 0.6562, 0.5625, 0.625, 0.5625, 0.625, 0.625, 0.6562, 0.625, 0.6562, 0.0625, 0.625, 0.0625, 0.625, 0.125, 0.6562, 0.125, 0.6562, 0.5, 0.625, 0.5, 0.625, 0.5625, 0.6562, 0.5625, 0.6406, 0.0, 0.625, 0.0625, 0.6562, 0.0625, 0.6562, 0.4375, 0.625, 0.4375, 0.625, 0.5, 0.6562, 0.5, 0.6562, 0.375, 0.625, 0.375, 0.625, 0.4375, 0.6562, 0.4375, 0.625, 0.5625, 0.5938, 0.5625, 0.5938, 0.625, 0.625, 0.625, 0.625, 0.0625, 0.5938, 0.0625, 0.5938, 0.125, 0.625, 0.125, 0.625, 0.5, 0.5938, 0.5, 0.5938, 0.5625, 0.625, 0.5625, 0.6094, 0.0, 0.5938, 0.0625, 0.625, 0.0625, 0.625, 0.4375, 0.5938, 0.4375, 0.5938, 0.5, 0.625, 0.5, 0.625, 0.375, 0.5938, 0.375, 0.5938, 0.4375, 0.625, 0.4375, 0.625, 0.3125, 0.5938, 0.3125, 0.5938, 0.375, 0.625, 0.375, 0.625, 0.25, 0.5938, 0.25, 0.5938, 0.3125, 0.625, 0.3125, 0.625, 0.1875, 0.5938, 0.1875, 0.5938, 0.25, 0.625, 0.25, 0.625, 0.625, 0.5938, 0.625, 0.5938, 0.6875, 0.625, 0.6875, 0.625, 0.125, 0.5938, 0.125, 0.5938, 0.1875, 0.625, 0.1875, 0.5938, 0.3125, 0.5625, 0.3125, 0.5625, 0.375, 0.5938, 0.375, 0.5938, 0.25, 0.5625, 0.25, 0.5625, 0.3125, 0.5938, 0.3125, 0.5938, 0.1875, 0.5625, 0.1875, 0.5625, 0.25, 0.5938, 0.25, 0.5938, 0.625, 0.5625, 0.625, 0.5625, 0.6875, 0.5938, 0.6875, 0.5938, 0.125, 0.5625, 0.125, 0.5625, 0.1875, 0.5938, 0.1875, 0.5938, 0.5625, 0.5625, 0.5625, 0.5625, 0.625, 0.5938, 0.625, 0.5938, 0.0625, 0.5625, 0.0625, 0.5625, 0.125, 0.5938, 0.125, 0.5938, 0.5, 0.5625, 0.5, 0.5625, 0.5625, 0.5938, 0.5625, 0.5781, 0.0, 0.5625, 0.0625, 0.5938, 0.0625, 0.5938, 0.4375, 0.5625, 0.4375, 0.5625, 0.5, 0.5938, 0.5, 0.5938, 0.375, 0.5625, 0.375, 0.5625, 0.4375, 0.5938, 0.4375, 0.5625, 0.0625, 0.5312, 0.0625, 0.5312, 0.125, 0.5625, 0.125, 0.5625, 0.5, 0.5312, 0.5, 0.5312, 0.5625, 0.5625, 0.5625, 0.5469, 0.0, 0.5312, 0.0625, 0.5625, 0.0625, 0.5625, 0.4375, 0.5312, 0.4375, 0.5312, 0.5, 0.5625, 0.5, 0.5625, 0.375, 0.5312, 0.375, 0.5312, 0.4375, 0.5625, 0.4375, 0.5625, 0.3125, 0.5312, 0.3125, 0.5312, 0.375, 0.5625, 0.375, 0.5625, 0.25, 0.5312, 0.25, 0.5312, 0.3125, 0.5625, 0.3125, 0.5625, 0.1875, 0.5312, 0.1875, 0.5312, 0.25, 0.5625, 0.25, 0.5625, 0.625, 0.5312, 0.625, 0.5312, 0.6875, 0.5625, 0.6875, 0.5625, 0.125, 0.5312, 0.125, 0.5312, 0.1875, 0.5625, 0.1875, 0.5625, 0.5625, 0.5312, 0.5625, 0.5312, 0.625, 0.5625, 0.625, 0.5312, 0.25, 0.5, 0.25, 0.5, 0.3125, 0.5312, 0.3125, 0.5312, 0.1875, 0.5, 0.1875, 0.5, 0.25, 0.5312, 0.25, 0.5312, 0.625, 0.5, 0.625, 0.5, 0.6875, 0.5312, 0.6875, 0.5312, 0.125, 0.5, 0.125, 0.5, 0.1875, 0.5312, 0.1875, 0.5312, 0.5625, 0.5, 0.5625, 0.5, 0.625, 0.5312, 0.625, 0.5312, 0.0625, 0.5, 0.0625, 0.5, 0.125, 0.5312, 0.125, 0.5312, 0.5, 0.5, 0.5, 0.5, 0.5625, 0.5312, 0.5625, 0.5156, 0.0, 0.5, 0.0625, 0.5312, 0.0625, 0.5312, 0.4375, 0.5, 0.4375, 0.5, 0.5, 0.5312, 0.5, 0.5312, 0.375, 0.5, 0.375, 0.5, 0.4375, 0.5312, 0.4375, 0.5312, 0.3125, 0.5, 0.3125, 0.5, 0.375, 0.5312, 0.375, 0.4844, 0.0, 0.4688, 0.0625, 0.5, 0.0625, 0.5, 0.4375, 0.4688, 0.4375, 0.4687, 0.5, 0.5, 0.5, 0.5, 0.375, 0.4688, 0.375, 0.4688, 0.4375, 0.5, 0.4375, 0.5, 0.3125, 0.4687, 0.3125, 0.4688, 0.375, 0.5, 0.375, 0.5, 0.25, 0.4688, 0.25, 0.4687, 0.3125, 0.5, 0.3125, 0.5, 0.1875, 0.4688, 0.1875, 0.4688, 0.25, 0.5, 0.25, 0.5, 0.625, 0.4688, 0.625, 0.4687, 0.6875, 0.5, 0.6875, 0.5, 0.125, 0.4688, 0.125, 0.4688, 0.1875, 0.5, 0.1875, 0.5, 0.5625, 0.4688, 0.5625, 0.4688, 0.625, 0.5, 0.625, 0.5, 0.0625, 0.4688, 0.0625, 0.4688, 0.125, 0.5, 0.125, 0.5, 0.5, 0.4687, 0.5, 0.4688, 0.5625, 0.5, 0.5625, 0.4688, 0.1875, 0.4375, 0.1875, 0.4375, 0.25, 0.4688, 0.25, 0.4688, 0.625, 0.4375, 0.625, 0.4375, 0.6875, 0.4687, 0.6875, 0.4688, 0.125, 0.4375, 0.125, 0.4375, 0.1875, 0.4688, 0.1875, 0.4688, 0.5625, 0.4375, 0.5625, 0.4375, 0.625, 0.4688, 0.625, 0.4688, 0.0625, 0.4375, 0.0625, 0.4375, 0.125, 0.4688, 0.125, 0.4687, 0.5, 0.4375, 0.5, 0.4375, 0.5625, 0.4688, 0.5625, 0.4531, 0.0, 0.4375, 0.0625, 0.4688, 0.0625, 0.4688, 0.4375, 0.4375, 0.4375, 0.4375, 0.5, 0.4687, 0.5, 0.4688, 0.375, 0.4375, 0.375, 0.4375, 0.4375, 0.4688, 0.4375, 0.4687, 0.3125, 0.4375, 0.3125, 0.4375, 0.375, 0.4688, 0.375, 0.4688, 0.25, 0.4375, 0.25, 0.4375, 0.3125, 0.4687, 0.3125, 0.4375, 0.4375, 0.4062, 0.4375, 0.4062, 0.5, 0.4375, 0.5, 0.4375, 0.375, 0.4062, 0.375, 0.4062, 0.4375, 0.4375, 0.4375, 0.4375, 0.3125, 0.4062, 0.3125, 0.4062, 0.375, 0.4375, 0.375, 0.4375, 0.25, 0.4062, 0.25, 0.4062, 0.3125, 0.4375, 0.3125, 0.4375, 0.1875, 0.4062, 0.1875, 0.4062, 0.25, 0.4375, 0.25, 0.4375, 0.625, 0.4062, 0.625, 0.4062, 0.6875, 0.4375, 0.6875, 0.4375, 0.125, 0.4062, 0.125, 0.4062, 0.1875, 0.4375, 0.1875, 0.4375, 0.5625, 0.4062, 0.5625, 0.4062, 0.625, 0.4375, 0.625, 0.4375, 0.0625, 0.4062, 0.0625, 0.4062, 0.125, 0.4375, 0.125, 0.4375, 0.5, 0.4062, 0.5, 0.4062, 0.5625, 0.4375, 0.5625, 0.4219, 0.0, 0.4062, 0.0625, 0.4375, 0.0625, 0.4062, 0.1875, 0.375, 0.1875, 0.375, 0.25, 0.4062, 0.25, 0.4062, 0.625, 0.375, 0.625, 0.375, 0.6875, 0.4062, 0.6875, 0.4062, 0.125, 0.375, 0.125, 0.375, 0.1875, 0.4062, 0.1875, 0.4062, 0.5625, 0.375, 0.5625, 0.375, 0.625, 0.4062, 0.625, 0.4062, 0.0625, 0.375, 0.0625, 0.375, 0.125, 0.4062, 0.125, 0.4062, 0.5, 0.375, 0.5, 0.375, 0.5625, 0.4062, 0.5625, 0.3906, 0.0, 0.375, 0.0625, 0.4062, 0.0625, 0.4062, 0.4375, 0.375, 0.4375, 0.375, 0.5, 0.4062, 0.5, 0.4062, 0.375, 0.375, 0.375, 0.375, 0.4375, 0.4062, 0.4375, 0.4062, 0.3125, 0.375, 0.3125, 0.375, 0.375, 0.4062, 0.375, 0.4062, 0.25, 0.375, 0.25, 0.375, 0.3125, 0.4062, 0.3125, 0.375, 0.375, 0.3438, 0.375, 0.3438, 0.4375, 0.375, 0.4375, 0.375, 0.3125, 0.3438, 0.3125, 0.3438, 0.375, 0.375, 0.375, 0.375, 0.25, 0.3438, 0.25, 0.3438, 0.3125, 0.375, 0.3125, 0.375, 0.1875, 0.3438, 0.1875, 0.3438, 0.25, 0.375, 0.25, 0.375, 0.625, 0.3438, 0.625, 0.3438, 0.6875, 0.375, 0.6875, 0.375, 0.125, 0.3438, 0.125, 0.3438, 0.1875, 0.375, 0.1875, 0.375, 0.5625, 0.3438, 0.5625, 0.3438, 0.625, 0.375, 0.625, 0.375, 0.0625, 0.3438, 0.0625, 0.3438, 0.125, 0.375, 0.125, 0.375, 0.5, 0.3437, 0.5, 0.3438, 0.5625, 0.375, 0.5625, 0.3594, 0.0, 0.3438, 0.0625, 0.375, 0.0625, 0.375, 0.4375, 0.3438, 0.4375, 0.3437, 0.5, 0.375, 0.5, 0.3438, 0.625, 0.3125, 0.625, 0.3125, 0.6875, 0.3438, 0.6875, 0.3438, 0.125, 0.3125, 0.125, 0.3125, 0.1875, 0.3438, 0.1875, 0.3438, 0.5625, 0.3125, 0.5625, 0.3125, 0.625, 0.3438, 0.625, 0.3438, 0.0625, 0.3125, 0.0625, 0.3125, 0.125, 0.3438, 0.125, 0.3437, 0.5, 0.3125, 0.5, 0.3125, 0.5625, 0.3438, 0.5625, 0.3281, 0.0, 0.3125, 0.0625, 0.3438, 0.0625, 0.3438, 0.4375, 0.3125, 0.4375, 0.3125, 0.5, 0.3437, 0.5, 0.3438, 0.375, 0.3125, 0.375, 0.3125, 0.4375, 0.3438, 0.4375, 0.3438, 0.3125, 0.3125, 0.3125, 0.3125, 0.375, 0.3438, 0.375, 0.3438, 0.25, 0.3125, 0.25, 0.3125, 0.3125, 0.3438, 0.3125, 0.3438, 0.1875, 0.3125, 0.1875, 0.3125, 0.25, 0.3438, 0.25, 0.3125, 0.375, 0.2812, 0.375, 0.2812, 0.4375, 0.3125, 0.4375, 0.3125, 0.3125, 0.2812, 0.3125, 0.2812, 0.375, 0.3125, 0.375, 0.3125, 0.25, 0.2812, 0.25, 0.2812, 0.3125, 0.3125, 0.3125, 0.3125, 0.1875, 0.2812, 0.1875, 0.2812, 0.25, 0.3125, 0.25, 0.3125, 0.625, 0.2812, 0.625, 0.2812, 0.6875, 0.3125, 0.6875, 0.3125, 0.125, 0.2812, 0.125, 0.2812, 0.1875, 0.3125, 0.1875, 0.3125, 0.5625, 0.2812, 0.5625, 0.2812, 0.625, 0.3125, 0.625, 0.3125, 0.0625, 0.2812, 0.0625, 0.2812, 0.125, 0.3125, 0.125, 0.3125, 0.5, 0.2812, 0.5, 0.2812, 0.5625, 0.3125, 0.5625, 0.2969, 0.0, 0.2812, 0.0625, 0.3125, 0.0625, 0.3125, 0.4375, 0.2812, 0.4375, 0.2812, 0.5, 0.3125, 0.5, 0.2812, 0.125, 0.25, 0.125, 0.25, 0.1875, 0.2812, 0.1875, 0.2812, 0.5625, 0.25, 0.5625, 0.25, 0.625, 0.2812, 0.625, 0.2812, 0.0625, 0.25, 0.0625, 0.25, 0.125, 0.2812, 0.125, 0.2812, 0.5, 0.25, 0.5, 0.25, 0.5625, 0.2812, 0.5625, 0.2656, 0.0, 0.25, 0.0625, 0.2812, 0.0625, 0.2812, 0.4375, 0.25, 0.4375, 0.25, 0.5, 0.2812, 0.5, 0.2812, 0.375, 0.25, 0.375, 0.25, 0.4375, 0.2812, 0.4375, 0.2812, 0.3125, 0.25, 0.3125, 0.25, 0.375, 0.2812, 0.375, 0.2812, 0.25, 0.25, 0.25, 0.25, 0.3125, 0.2812, 0.3125, 0.2812, 0.1875, 0.25, 0.1875, 0.25, 0.25, 0.2812, 0.25, 0.2812, 0.625, 0.25, 0.625, 0.25, 0.6875, 0.2812, 0.6875, 0.25, 0.3125, 0.2188, 0.3125, 0.2188, 0.375, 0.25, 0.375, 0.25, 0.25, 0.2188, 0.25, 0.2188, 0.3125, 0.25, 0.3125, 0.25, 0.1875, 0.2188, 0.1875, 0.2188, 0.25, 0.25, 0.25, 0.25, 0.625, 0.2188, 0.625, 0.2188, 0.6875, 0.25, 0.6875, 0.25, 0.125, 0.2188, 0.125, 0.2188, 0.1875, 0.25, 0.1875, 0.25, 0.5625, 0.2188, 0.5625, 0.2188, 0.625, 0.25, 0.625, 0.25, 0.0625, 0.2188, 0.0625, 0.2188, 0.125, 0.25, 0.125, 0.25, 0.5, 0.2187, 0.5, 0.2188, 0.5625, 0.25, 0.5625, 0.2344, 0.0, 0.2188, 0.0625, 0.25, 0.0625, 0.25, 0.4375, 0.2188, 0.4375, 0.2187, 0.5, 0.25, 0.5, 0.25, 0.375, 0.2188, 0.375, 0.2188, 0.4375, 0.25, 0.4375, 0.2188, 0.0625, 0.1875, 0.0625, 0.1875, 0.125, 0.2188, 0.125, 0.2187, 0.5, 0.1875, 0.5, 0.1875, 0.5625, 0.2188, 0.5625, 0.2031, 0.0, 0.1875, 0.0625, 0.2188, 0.0625, 0.2188, 0.4375, 0.1875, 0.4375, 0.1875, 0.5, 0.2187, 0.5, 0.2188, 0.375, 0.1875, 0.375, 0.1875, 0.4375, 0.2188, 0.4375, 0.2188, 0.3125, 0.1875, 0.3125, 0.1875, 0.375, 0.2188, 0.375, 0.2188, 0.25, 0.1875, 0.25, 0.1875, 0.3125, 0.2188, 0.3125, 0.2188, 0.1875, 0.1875, 0.1875, 0.1875, 0.25, 0.2188, 0.25, 0.2188, 0.625, 0.1875, 0.625, 0.1875, 0.6875, 0.2188, 0.6875, 0.2188, 0.125, 0.1875, 0.125, 0.1875, 0.1875, 0.2188, 0.1875, 0.2188, 0.5625, 0.1875, 0.5625, 0.1875, 0.625, 0.2188, 0.625, 0.1875, 0.25, 0.1562, 0.25, 0.1562, 0.3125, 0.1875, 0.3125, 0.1875, 0.1875, 0.1562, 0.1875, 0.1562, 0.25, 0.1875, 0.25, 0.1875, 0.625, 0.1563, 0.625, 0.1562, 0.6875, 0.1875, 0.6875, 0.1875, 0.125, 0.1562, 0.125, 0.1562, 0.1875, 0.1875, 0.1875, 0.1875, 0.5625, 0.1562, 0.5625, 0.1563, 0.625, 0.1875, 0.625, 0.1875, 0.0625, 0.1563, 0.0625, 0.1562, 0.125, 0.1875, 0.125, 0.1875, 0.5, 0.1562, 0.5, 0.1562, 0.5625, 0.1875, 0.5625, 0.1719, 0.0, 0.1563, 0.0625, 0.1875, 0.0625, 0.1875, 0.4375, 0.1562, 0.4375, 0.1562, 0.5, 0.1875, 0.5, 0.1875, 0.375, 0.1563, 0.375, 0.1562, 0.4375, 0.1875, 0.4375, 0.1875, 0.3125, 0.1562, 0.3125, 0.1563, 0.375, 0.1875, 0.375, 0.1562, 0.5, 0.125, 0.5, 0.125, 0.5625, 0.1562, 0.5625, 0.1406, 0.0, 0.125, 0.0625, 0.1563, 0.0625, 0.1562, 0.4375, 0.125, 0.4375, 0.125, 0.5, 0.1562, 0.5, 0.1563, 0.375, 0.125, 0.375, 0.125, 0.4375, 0.1562, 0.4375, 0.1562, 0.3125, 0.125, 0.3125, 0.125, 0.375, 0.1563, 0.375, 0.1562, 0.25, 0.125, 0.25, 0.125, 0.3125, 0.1562, 0.3125, 0.1562, 0.1875, 0.125, 0.1875, 0.125, 0.25, 0.1562, 0.25, 0.1563, 0.625, 0.125, 0.625, 0.125, 0.6875, 0.1562, 0.6875, 0.1562, 0.125, 0.125, 0.125, 0.125, 0.1875, 0.1562, 0.1875, 0.1562, 0.5625, 0.125, 0.5625, 0.125, 0.625, 0.1563, 0.625, 0.1563, 0.0625, 0.125, 0.0625, 0.125, 0.125, 0.1562, 0.125, 0.125, 0.25, 0.09375, 0.25, 0.09375, 0.3125, 0.125, 0.3125, 0.125, 0.1875, 0.09375, 0.1875, 0.09375, 0.25, 0.125, 0.25, 0.125, 0.625, 0.09375, 0.625, 0.09375, 0.6875, 0.125, 0.6875, 0.125, 0.125, 0.09375, 0.125, 0.09375, 0.1875, 0.125, 0.1875, 0.125, 0.5625, 0.09375, 0.5625, 0.09375, 0.625, 0.125, 0.625, 0.125, 0.0625, 0.09375, 0.0625, 0.09375, 0.125, 0.125, 0.125, 0.125, 0.5, 0.09375, 0.5, 0.09375, 0.5625, 0.125, 0.5625, 0.1094, 0.0, 0.09375, 0.0625, 0.125, 0.0625, 0.125, 0.4375, 0.09375, 0.4375, 0.09375, 0.5, 0.125, 0.5, 0.125, 0.375, 0.09375, 0.375, 0.09375, 0.4375, 0.125, 0.4375, 0.125, 0.3125, 0.09375, 0.3125, 0.09375, 0.375, 0.125, 0.375, 0.07812, 0.0, 0.0625, 0.0625, 0.09375, 0.0625, 0.09375, 0.4375, 0.0625, 0.4375, 0.0625, 0.5, 0.09375, 0.5, 0.09375, 0.375, 0.0625, 0.375, 0.0625, 0.4375, 0.09375, 0.4375, 0.09375, 0.3125, 0.0625, 0.3125, 0.0625, 0.375, 0.09375, 0.375, 0.09375, 0.25, 0.0625, 0.25, 0.0625, 0.3125, 0.09375, 0.3125, 0.09375, 0.1875, 0.0625, 0.1875, 0.0625, 0.25, 0.09375, 0.25, 0.09375, 0.625, 0.0625, 0.625, 0.0625, 0.6875, 0.09375, 0.6875, 0.09375, 0.125, 0.0625, 0.125, 0.0625, 0.1875, 0.09375, 0.1875, 0.09375, 0.5625, 0.0625, 0.5625, 0.0625, 0.625, 0.09375, 0.625, 0.09375, 0.0625, 0.0625, 0.0625, 0.0625, 0.125, 0.09375, 0.125, 0.09375, 0.5, 0.0625, 0.5, 0.0625, 0.5625, 0.09375, 0.5625, 0.0625, 0.1875, 0.03125, 0.1875, 0.03125, 0.25, 0.0625, 0.25, 0.0625, 0.625, 0.03125, 0.625, 0.03125, 0.6875, 0.0625, 0.6875, 0.0625, 0.125, 0.03125, 0.125, 0.03125, 0.1875, 0.0625, 0.1875, 0.0625, 0.5625, 0.03125, 0.5625, 0.03125, 0.625, 0.0625, 0.625, 0.0625, 0.0625, 0.03125, 0.0625, 0.03125, 0.125, 0.0625, 0.125, 0.0625, 0.5, 0.03125, 0.5, 0.03125, 0.5625, 0.0625, 0.5625, 0.04687, 0.0, 0.03125, 0.0625, 0.0625, 0.0625, 0.0625, 0.4375, 0.03125, 0.4375, 0.03125, 0.5, 0.0625, 0.5, 0.0625, 0.375, 0.03125, 0.375, 0.03125, 0.4375, 0.0625, 0.4375, 0.0625, 0.3125, 0.03125, 0.3125, 0.03125, 0.375, 0.0625, 0.375, 0.0625, 0.25, 0.03125, 0.25, 0.03125, 0.3125, 0.0625, 0.3125, 0.03125, 0.4375, 0.0, 0.4375, 0.0, 0.5, 0.03125, 0.5, 0.03125, 0.375, 0.0, 0.375, 0.0, 0.4375, 0.03125, 0.4375, 0.03125, 0.3125, 0.0, 0.3125, 0.0, 0.375, 0.03125, 0.375, 0.03125, 0.25, 0.0, 0.25, 0.0, 0.3125, 0.03125, 0.3125, 0.03125, 0.1875, 0.0, 0.1875, 0.0, 0.25, 0.03125, 0.25, 0.03125, 0.625, 0.0, 0.625, 0.0, 0.6875, 0.03125, 0.6875, 0.03125, 0.125, 0.0, 0.125, 0.0, 0.1875, 0.03125, 0.1875, 0.03125, 0.5625, 0.0, 0.5625, 0.0, 0.625, 0.03125, 0.625, 0.03125, 0.0625, 0.0, 0.0625, 0.0, 0.125, 0.03125, 0.125, 0.03125, 0.5, 0.0, 0.5, 0.0, 0.5625, 0.03125, 0.5625, 0.01562, 0.0, 0.0, 0.0625, 0.03125, 0.0625, 1.0, 0.1875, 0.9687, 0.1875, 0.9688, 0.25, 1.0, 0.25, 1.0, 0.625, 0.9688, 0.625, 0.9687, 0.6875, 1.0, 0.6875, 1.0, 0.125, 0.9687, 0.125, 0.9687, 0.1875, 1.0, 0.1875, 1.0, 0.5625, 0.9687, 0.5625, 0.9688, 0.625, 1.0, 0.625, 1.0, 0.0625, 0.9688, 0.0625, 0.9687, 0.125, 1.0, 0.125, 1.0, 0.5, 0.9687, 0.5, 0.9687, 0.5625, 1.0, 0.5625, 0.9844, 0.0, 0.9688, 0.0625, 1.0, 0.0625, 1.0, 0.4375, 0.9687, 0.4375, 0.9687, 0.5, 1.0, 0.5, 1.0, 0.375, 0.9688, 0.375, 0.9687, 0.4375, 1.0, 0.4375, 1.0, 0.3125, 0.9687, 0.3125, 0.9688, 0.375, 1.0, 0.375, 1.0, 0.25, 0.9688, 0.25, 0.9687, 0.3125, 1.0, 0.3125, 0.9688, 0.375, 0.9375, 0.375, 0.9375, 0.4375, 0.9687, 0.4375, 0.9687, 0.3125, 0.9375, 0.3125, 0.9375, 0.375, 0.9688, 0.375, 0.9688, 0.25, 0.9375, 0.25, 0.9375, 0.3125, 0.9687, 0.3125, 0.9687, 0.1875, 0.9375, 0.1875, 0.9375, 0.25, 0.9688, 0.25, 0.9688, 0.625, 0.9375, 0.625, 0.9375, 0.6875, 0.9687, 0.6875, 0.9687, 0.125, 0.9375, 0.125, 0.9375, 0.1875, 0.9687, 0.1875, 0.9687, 0.5625, 0.9375, 0.5625, 0.9375, 0.625, 0.9688, 0.625, 0.9688, 0.0625, 0.9375, 0.0625, 0.9375, 0.125, 0.9687, 0.125, 0.9687, 0.5, 0.9375, 0.5, 0.9375, 0.5625, 0.9687, 0.5625, 0.9531, 0.0, 0.9375, 0.0625, 0.9688, 0.0625, 0.9687, 0.4375, 0.9375, 0.4375, 0.9375, 0.5, 0.9687, 0.5, 0.9375, 0.125, 0.9062, 0.125, 0.9062, 0.1875, 0.9375, 0.1875, 0.9375, 0.5625, 0.9062, 0.5625, 0.9062, 0.625, 0.9375, 0.625, 0.9375, 0.0625, 0.9062, 0.0625, 0.9062, 0.125, 0.9375, 0.125, 0.9375, 0.5, 0.9062, 0.5, 0.9062, 0.5625, 0.9375, 0.5625, 0.9219, 0.0, 0.9062, 0.0625, 0.9375, 0.0625, 0.9375, 0.4375, 0.9062, 0.4375, 0.9062, 0.5, 0.9375, 0.5, 0.9375, 0.375, 0.9062, 0.375, 0.9062, 0.4375, 0.9375, 0.4375, 0.9375, 0.3125, 0.9062, 0.3125, 0.9062, 0.375, 0.9375, 0.375, 0.9375, 0.25, 0.9062, 0.25, 0.9062, 0.3125, 0.9375, 0.3125, 0.9375, 0.1875, 0.9062, 0.1875, 0.9062, 0.25, 0.9375, 0.25, 0.9375, 0.625, 0.9062, 0.625, 0.9062, 0.6875, 0.9375, 0.6875, 0.9062, 0.3125, 0.875, 0.3125, 0.875, 0.375, 0.9062, 0.375, 0.9062, 0.25, 0.875, 0.25, 0.875, 0.3125, 0.9062, 0.3125, 0.9062, 0.1875, 0.875, 0.1875, 0.875, 0.25, 0.9062, 0.25, 0.9062, 0.625, 0.875, 0.625, 0.875, 0.6875, 0.9062, 0.6875, 0.9062, 0.125, 0.875, 0.125, 0.875, 0.1875, 0.9062, 0.1875, 0.9062, 0.5625, 0.875, 0.5625, 0.875, 0.625, 0.9062, 0.625, 0.9062, 0.0625, 0.875, 0.0625, 0.875, 0.125, 0.9062, 0.125, 0.9062, 0.5, 0.875, 0.5, 0.875, 0.5625, 0.9062, 0.5625, 0.8906, 0.0, 0.875, 0.0625, 0.9062, 0.0625, 0.9062, 0.4375, 0.875, 0.4375, 0.875, 0.5, 0.9062, 0.5, 0.9062, 0.375, 0.875, 0.375, 0.875, 0.4375, 0.9062, 0.4375, 0.875, 0.5625, 0.8437, 0.5625, 0.8438, 0.625, 0.875, 0.625, 0.875, 0.0625, 0.8438, 0.0625, 0.8438, 0.125, 0.875, 0.125, 0.875, 0.5, 0.8437, 0.5, 0.8437, 0.5625, 0.875, 0.5625, 0.8594, 0.0, 0.8438, 0.0625, 0.875, 0.0625, 0.875, 0.4375, 0.8437, 0.4375, 0.8437, 0.5, 0.875, 0.5, 0.875, 0.375, 0.8438, 0.375, 0.8437, 0.4375, 0.875, 0.4375, 0.875, 0.3125, 0.8437, 0.3125, 0.8438, 0.375, 0.875, 0.375, 0.875, 0.25, 0.8438, 0.25, 0.8437, 0.3125, 0.875, 0.3125, 0.875, 0.1875, 0.8437, 0.1875, 0.8438, 0.25, 0.875, 0.25, 0.875, 0.625, 0.8438, 0.625, 0.8437, 0.6875, 0.875, 0.6875, 0.875, 0.125, 0.8438, 0.125, 0.8437, 0.1875, 0.875, 0.1875, 0.8437, 0.3125, 0.8125, 0.3125, 0.8125, 0.375, 0.8438, 0.375, 0.8438, 0.25, 0.8125, 0.25, 0.8125, 0.3125, 0.8437, 0.3125, 0.8437, 0.1875, 0.8125, 0.1875, 0.8125, 0.25, 0.8438, 0.25, 0.8438, 0.625, 0.8125, 0.625, 0.8125, 0.6875, 0.8437, 0.6875, 0.8438, 0.125, 0.8125, 0.125, 0.8125, 0.1875, 0.8437, 0.1875, 0.8437, 0.5625, 0.8125, 0.5625, 0.8125, 0.625, 0.8438, 0.625, 0.8438, 0.0625, 0.8125, 0.0625, 0.8125, 0.125, 0.8438, 0.125, 0.8437, 0.5, 0.8125, 0.5, 0.8125, 0.5625, 0.8437, 0.5625, 0.8281, 0.0, 0.8125, 0.0625, 0.8438, 0.0625, 0.8437, 0.4375, 0.8125, 0.4375, 0.8125, 0.5, 0.8437, 0.5, 0.8438, 0.375, 0.8125, 0.375, 0.8125, 0.4375, 0.8437, 0.4375, 0.8125, 0.0625, 0.7812, 0.0625, 0.7812, 0.125, 0.8125, 0.125, 0.8125, 0.5, 0.7812, 0.5, 0.7812, 0.5625, 0.8125, 0.5625, 0.7969, 0.0, 0.7812, 0.0625, 0.8125, 0.0625, 0.8125, 0.4375, 0.7812, 0.4375, 0.7812, 0.5, 0.8125, 0.5, 0.8125, 0.375, 0.7812, 0.375, 0.7812, 0.4375, 0.8125, 0.4375, 0.8125, 0.3125, 0.7812, 0.3125, 0.7812, 0.375, 0.8125, 0.375, 0.8125, 0.25, 0.7812, 0.25, 0.7812, 0.3125, 0.8125, 0.3125, 0.8125, 0.1875, 0.7812, 0.1875, 0.7812, 0.25, 0.8125, 0.25, 0.8125, 0.625, 0.7812, 0.625, 0.7812, 0.6875, 0.8125, 0.6875, 0.8125, 0.125, 0.7812, 0.125, 0.7812, 0.1875, 0.8125, 0.1875, 0.8125, 0.5625, 0.7812, 0.5625, 0.7812, 0.625, 0.8125, 0.625, 0.7812, 0.25, 0.75, 0.25, 0.75, 0.3125, 0.7812, 0.3125, 0.7812, 0.1875, 0.75, 0.1875, 0.75, 0.25, 0.7812, 0.25, 0.7812, 0.625, 0.75, 0.625, 0.75, 0.6875, 0.7812, 0.6875, 0.7812, 0.125, 0.75, 0.125, 0.75, 0.1875, 0.7812, 0.1875, 0.7812, 0.5625, 0.75, 0.5625, 0.75, 0.625, 0.7812, 0.625, 0.7812, 0.0625, 0.75, 0.0625, 0.75, 0.125, 0.7812, 0.125, 0.7812, 0.5, 0.75, 0.5, 0.75, 0.5625, 0.7812, 0.5625, 0.7656, 0.0, 0.75, 0.0625, 0.7812, 0.0625, 0.7812, 0.4375, 0.75, 0.4375, 0.75, 0.5, 0.7812, 0.5, 0.7812, 0.375, 0.75, 0.375, 0.75, 0.4375, 0.7812, 0.4375, 0.7812, 0.3125, 0.75, 0.3125, 0.75, 0.375, 0.7812, 0.375, 0.4062, 0.6875, 0.4375, 0.6875, 0.4375, 0.6875, 0.4062, 0.6875, 0.5625, 0.6875, 0.5938, 0.6875, 0.5938, 0.6875, 0.5625, 0.6875, 0.3438, 0.6875, 0.375, 0.6875, 0.375, 0.6875, 0.3438, 0.6875, 0.4375, 0.6875, 0.4687, 0.6875, 0.4687, 0.6875, 0.4375, 0.6875, 0.5, 0.6875, 0.5312, 0.6875, 0.5312, 0.6875, 0.5, 0.6875, 0.1875, 0.6875, 0.2188, 0.6875, 0.2188, 0.6875, 0.1875, 0.6875, 0.2812, 0.6875, 0.3125, 0.6875, 0.3125, 0.6875, 0.2812, 0.6875, 0.25, 0.6875, 0.2812, 0.6875, 0.2812, 0.6875, 0.25, 0.6875, 0.2188, 0.6875, 0.25, 0.6875, 0.25, 0.6875, 0.2188, 0.6875, 0.1562, 0.6875, 0.1875, 0.6875, 0.1875, 0.6875, 0.1562, 0.6875, 0.125, 0.6875, 0.1562, 0.6875, 0.1562, 0.6875, 0.125, 0.6875, 0.0625, 0.6875, 0.09375, 0.6875, 0.09375, 0.6875, 0.0625, 0.6875, 0.3125, 0.6875, 0.3438, 0.6875, 0.3438, 0.6875, 0.3125, 0.6875, 0.375, 0.6875, 0.4062, 0.6875, 0.4062, 0.6875, 0.375, 0.6875, 0.0, 0.6875, 0.03125, 0.6875, 0.03125, 0.6875, 0.0, 0.6875, 0.7188, 0.6875, 0.75, 0.6875, 0.75, 0.6875, 0.7188, 0.6875, 0.9375, 0.6875, 0.9687, 0.6875, 0.9687, 0.6875, 0.9375, 0.6875, 0.03125, 0.6875, 0.0625, 0.6875, 0.0625, 0.6875, 0.03125, 0.6875, 0.9062, 0.6875, 0.9375, 0.6875, 0.9375, 0.6875, 0.9062, 0.6875, 0.09375, 0.6875, 0.125, 0.6875, 0.125, 0.6875, 0.09375, 0.6875, 0.875, 0.6875, 0.9062, 0.6875, 0.9062, 0.6875, 0.875, 0.6875, 0.8437, 0.6875, 0.875, 0.6875, 0.875, 0.6875, 0.8437, 0.6875, 0.7812, 0.6875, 0.8125, 0.6875, 0.8125, 0.6875, 0.7812, 0.6875, 0.8125, 0.6875, 0.8437, 0.6875, 0.8437, 0.6875, 0.8125, 0.6875, 0.75, 0.6875, 0.7812, 0.6875, 0.7812, 0.6875, 0.75, 0.6875, 0.6875, 0.6875, 0.7188, 0.6875, 0.7188, 0.6875, 0.6875, 0.6875, 0.6562, 0.6875, 0.6875, 0.6875, 0.6875, 0.6875, 0.6562, 0.6875, 0.9687, 0.6875, 1.0, 0.6875, 1.0, 0.6875, 0.9687, 0.6875, 0.625, 0.6875, 0.6562, 0.6875, 0.6562, 0.6875, 0.625, 0.6875, 0.5938, 0.6875, 0.625, 0.6875, 0.625, 0.6875, 0.5938, 0.6875, 0.4687, 0.6875, 0.5, 0.6875, 0.5, 0.6875, 0.4687, 0.6875, 0.5312, 0.6875, 0.5625, 0.6875, 0.5625, 0.6875, 0.5312, 0.6875])
me_mesh_001.update()
me_mesh_002 = bpy.data.meshes.new('Mesh.002')
me_mesh_002.from_pydata([(-3.494, 3.494, -5.405), (3.494, -3.494, -5.405), (-3.403, 3.585, -5.417), (3.585, -3.403, -5.417), (-3.315, 3.673, -5.455), (3.673, -3.315, -5.455), (-3.234, 3.754, -5.516), (3.754, -3.234, -5.516), (-3.163, 3.825, -5.599), (3.825, -3.163, -5.599), (-3.105, 3.883, -5.699), (3.883, -3.105, -5.699), (-3.061, 3.926, -5.813), (3.926, -3.061, -5.813), (-3.035, 3.953, -5.938), (3.953, -3.035, -5.938), (-3.026, 3.962, -6.067), (3.962, -3.026, -6.067), (-3.035, 3.953, -6.196), (3.953, -3.035, -6.196), (-3.061, 3.926, -6.32), (3.926, -3.061, -6.32), (-3.105, 3.883, -6.435), (3.883, -3.105, -6.435), (-3.163, 3.825, -6.535), (3.825, -3.163, -6.535), (-3.234, 3.754, -6.617), (3.754, -3.234, -6.617), (-3.315, 3.673, -6.678), (3.673, -3.315, -6.678), (-3.403, 3.585, -6.716), (3.585, -3.403, -6.716), (-3.494, 3.494, -6.729), (3.494, -3.494, -6.729), (-3.585, 3.403, -6.716), (3.403, -3.585, -6.716), (-3.673, 3.315, -6.678), (3.315, -3.673, -6.678), (-3.754, 3.234, -6.617), (3.234, -3.754, -6.617), (-3.825, 3.163, -6.535), (3.163, -3.825, -6.535), (-3.883, 3.105, -6.435), (3.105, -3.883, -6.435), (-3.926, 3.061, -6.32), (3.061, -3.926, -6.32), (-3.953, 3.035, -6.196), (3.035, -3.953, -6.196), (-3.962, 3.026, -6.067), (3.026, -3.962, -6.067), (-3.953, 3.035, -5.938), (3.035, -3.953, -5.938), (-3.926, 3.061, -5.813), (3.061, -3.926, -5.813), (-3.883, 3.105, -5.699), (3.105, -3.883, -5.699), (-3.825, 3.163, -5.599), (3.163, -3.825, -5.599), (-3.754, 3.234, -5.516), (3.234, -3.754, -5.516), (-3.673, 3.315, -5.455), (3.315, -3.673, -5.455), (-3.585, 3.403, -5.417), (3.403, -3.585, -5.417), (3.494, 3.494, -5.405), (-3.494, -3.494, -5.405), (3.585, 3.403, -5.417), (-3.403, -3.585, -5.417), (3.673, 3.315, -5.455), (-3.315, -3.673, -5.455), (3.754, 3.234, -5.516), (-3.234, -3.754, -5.516), (3.825, 3.163, -5.599), (-3.163, -3.825, -5.599), (3.883, 3.105, -5.699), (-3.105, -3.883, -5.699), (3.926, 3.061, -5.813), (-3.061, -3.926, -5.813), (3.953, 3.035, -5.938), (-3.035, -3.953, -5.938), (3.962, 3.026, -6.067), (-3.026, -3.962, -6.067), (3.953, 3.035, -6.196), (-3.035, -3.953, -6.196), (3.926, 3.061, -6.32), (-3.061, -3.926, -6.32), (3.883, 3.105, -6.435), (-3.105, -3.883, -6.435), (3.825, 3.163, -6.535), (-3.163, -3.825, -6.535), (3.754, 3.234, -6.617), (-3.234, -3.754, -6.617), (3.673, 3.315, -6.678), (-3.315, -3.673, -6.678), (3.585, 3.403, -6.716), (-3.403, -3.585, -6.716), (3.494, 3.494, -6.729), (-3.494, -3.494, -6.729), (3.403, 3.585, -6.716), (-3.585, -3.403, -6.716), (3.315, 3.673, -6.678), (-3.673, -3.315, -6.678), (3.234, 3.754, -6.617), (-3.754, -3.234, -6.617), (3.163, 3.825, -6.535), (-3.825, -3.163, -6.535), (3.105, 3.883, -6.435), (-3.883, -3.105, -6.435), (3.061, 3.926, -6.32), (-3.926, -3.061, -6.32), (3.035, 3.953, -6.196), (-3.953, -3.035, -6.196), (3.026, 3.962, -6.067), (-3.962, -3.026, -6.067), (3.035, 3.953, -5.938), (-3.953, -3.035, -5.938), (3.061, 3.926, -5.813), (-3.926, -3.061, -5.813), (3.105, 3.883, -5.699), (-3.883, -3.105, -5.699), (3.163, 3.825, -5.599), (-3.825, -3.163, -5.599), (3.234, 3.754, -5.516), (-3.754, -3.234, -5.516), (3.315, 3.673, -5.455), (-3.673, -3.315, -5.455), (3.403, 3.585, -5.417), (-3.585, -3.403, -5.417)], [], [(0, 1, 3, 2), (2, 3, 5, 4), (4, 5, 7, 6), (6, 7, 9, 8), (8, 9, 11, 10), (10, 11, 13, 12), (12, 13, 15, 14), (14, 15, 17, 16), (16, 17, 19, 18), (18, 19, 21, 20), (20, 21, 23, 22), (22, 23, 25, 24), (24, 25, 27, 26), (26, 27, 29, 28), (28, 29, 31, 30), (30, 31, 33, 32), (32, 33, 35, 34), (34, 35, 37, 36), (36, 37, 39, 38), (38, 39, 41, 40), (40, 41, 43, 42), (42, 43, 45, 44), (44, 45, 47, 46), (46, 47, 49, 48), (48, 49, 51, 50), (50, 51, 53, 52), (52, 53, 55, 54), (54, 55, 57, 56), (56, 57, 59, 58), (58, 59, 61, 60), (3, 1, 63, 61, 59, 57, 55, 53, 51, 49, 47, 45, 43, 41, 39, 37, 35, 33, 31, 29, 27, 25, 23, 21, 19, 17, 15, 13, 11, 9, 7, 5), (60, 61, 63, 62), (62, 63, 1, 0), (0, 2, 4, 6, 8, 10, 12, 14, 16, 18, 20, 22, 24, 26, 28, 30, 32, 34, 36, 38, 40, 42, 44, 46, 48, 50, 52, 54, 56, 58, 60, 62), (64, 65, 67, 66), (66, 67, 69, 68), (68, 69, 71, 70), (70, 71, 73, 72), (72, 73, 75, 74), (74, 75, 77, 76), (76, 77, 79, 78), (78, 79, 81, 80), (80, 81, 83, 82), (82, 83, 85, 84), (84, 85, 87, 86), (86, 87, 89, 88), (88, 89, 91, 90), (90, 91, 93, 92), (92, 93, 95, 94), (94, 95, 97, 96), (96, 97, 99, 98), (98, 99, 101, 100), (100, 101, 103, 102), (102, 103, 105, 104), (104, 105, 107, 106), (106, 107, 109, 108), (108, 109, 111, 110), (110, 111, 113, 112), (112, 113, 115, 114), (114, 115, 117, 116), (116, 117, 119, 118), (118, 119, 121, 120), (120, 121, 123, 122), (122, 123, 125, 124), (67, 65, 127, 125, 123, 121, 119, 117, 115, 113, 111, 109, 107, 105, 103, 101, 99, 97, 95, 93, 91, 89, 87, 85, 83, 81, 79, 77, 75, 73, 71, 69), (124, 125, 127, 126), (126, 127, 65, 64), (64, 66, 68, 70, 72, 74, 76, 78, 80, 82, 84, 86, 88, 90, 92, 94, 96, 98, 100, 102, 104, 106, 108, 110, 112, 114, 116, 118, 120, 122, 124, 126)])
_uv = me_mesh_002.uv_layers.new(name='UVMap')
_uv.uv.foreach_set('vector', [1.0, 0.5, 1.0, 1.0, 0.9688, 1.0, 0.9688, 0.5, 0.9688, 0.5, 0.9688, 1.0, 0.9375, 1.0, 0.9375, 0.5, 0.9375, 0.5, 0.9375, 1.0, 0.9062, 1.0, 0.9062, 0.5, 0.9062, 0.5, 0.9062, 1.0, 0.875, 1.0, 0.875, 0.5, 0.875, 0.5, 0.875, 1.0, 0.8438, 1.0, 0.8438, 0.5, 0.8438, 0.5, 0.8438, 1.0, 0.8125, 1.0, 0.8125, 0.5, 0.8125, 0.5, 0.8125, 1.0, 0.7812, 1.0, 0.7812, 0.5, 0.7812, 0.5, 0.7812, 1.0, 0.75, 1.0, 0.75, 0.5, 0.75, 0.5, 0.75, 1.0, 0.7188, 1.0, 0.7188, 0.5, 0.7188, 0.5, 0.7188, 1.0, 0.6875, 1.0, 0.6875, 0.5, 0.6875, 0.5, 0.6875, 1.0, 0.6562, 1.0, 0.6562, 0.5, 0.6562, 0.5, 0.6562, 1.0, 0.625, 1.0, 0.625, 0.5, 0.625, 0.5, 0.625, 1.0, 0.5938, 1.0, 0.5938, 0.5, 0.5938, 0.5, 0.5938, 1.0, 0.5625, 1.0, 0.5625, 0.5, 0.5625, 0.5, 0.5625, 1.0, 0.5312, 1.0, 0.5312, 0.5, 0.5312, 0.5, 0.5312, 1.0, 0.5, 1.0, 0.5, 0.5, 0.5, 0.5, 0.5, 1.0, 0.4688, 1.0, 0.4688, 0.5, 0.4688, 0.5, 0.4688, 1.0, 0.4375, 1.0, 0.4375, 0.5, 0.4375, 0.5, 0.4375, 1.0, 0.4062, 1.0, 0.4062, 0.5, 0.4062, 0.5, 0.4062, 1.0, 0.375, 1.0, 0.375, 0.5, 0.375, 0.5, 0.375, 1.0, 0.3438, 1.0, 0.3438, 0.5, 0.3438, 0.5, 0.3438, 1.0, 0.3125, 1.0, 0.3125, 0.5, 0.3125, 0.5, 0.3125, 1.0, 0.2812, 1.0, 0.2812, 0.5, 0.2812, 0.5, 0.2812, 1.0, 0.25, 1.0, 0.25, 0.5, 0.25, 0.5, 0.25, 1.0, 0.2188, 1.0, 0.2188, 0.5, 0.2188, 0.5, 0.2188, 1.0, 0.1875, 1.0, 0.1875, 0.5, 0.1875, 0.5, 0.1875, 1.0, 0.1562, 1.0, 0.1562, 0.5, 0.1562, 0.5, 0.1562, 1.0, 0.125, 1.0, 0.125, 0.5, 0.125, 0.5, 0.125, 1.0, 0.09375, 1.0, 0.09375, 0.5, 0.09375, 0.5, 0.09375, 1.0, 0.0625, 1.0, 0.0625, 0.5, 0.2968, 0.4854, 0.25, 0.49, 0.2032, 0.4854, 0.1582, 0.4717, 0.1167, 0.4496, 0.08029, 0.4197, 0.05045, 0.3833, 0.02827, 0.3418, 0.01461, 0.2968, 0.01, 0.25, 0.01461, 0.2032, 0.02827, 0.1582, 0.05045, 0.1167, 0.08029, 0.08029, 0.1167, 0.05045, 0.1582, 0.02827, 0.2032, 0.01461, 0.25, 0.01, 0.2968, 0.01461, 0.3418, 0.02827, 0.3833, 0.05045, 0.4197, 0.08029, 0.4496, 0.1167, 0.4717, 0.1582, 0.4854, 0.2032, 0.49, 0.25, 0.4854, 0.2968, 0.4717, 0.3418, 0.4496, 0.3833, 0.4197, 0.4197, 0.3833, 0.4496, 0.3418, 0.4717, 0.0625, 0.5, 0.0625, 1.0, 0.03125, 1.0, 0.03125, 0.5, 0.03125, 0.5, 0.03125, 1.0, 0.0, 1.0, 0.0, 0.5, 0.75, 0.49, 0.7968, 0.4854, 0.8418, 0.4717, 0.8833, 0.4496, 0.9197, 0.4197, 0.9496, 0.3833, 0.9717, 0.3418, 0.9854, 0.2968, 0.99, 0.25, 0.9854, 0.2032, 0.9717, 0.1582, 0.9496, 0.1167, 0.9197, 0.08029, 0.8833, 0.05045, 0.8418, 0.02827, 0.7968, 0.01461, 0.75, 0.01, 0.7032, 0.01461, 0.6582, 0.02827, 0.6167, 0.05045, 0.5803, 0.08029, 0.5504, 0.1167, 0.5283, 0.1582, 0.5146, 0.2032, 0.51, 0.25, 0.5146, 0.2968, 0.5283, 0.3418, 0.5504, 0.3833, 0.5803, 0.4197, 0.6167, 0.4496, 0.6582, 0.4717, 0.7032, 0.4854, 1.0, 0.5, 1.0, 1.0, 0.9688, 1.0, 0.9688, 0.5, 0.9688, 0.5, 0.9688, 1.0, 0.9375, 1.0, 0.9375, 0.5, 0.9375, 0.5, 0.9375, 1.0, 0.9062, 1.0, 0.9062, 0.5, 0.9062, 0.5, 0.9062, 1.0, 0.875, 1.0, 0.875, 0.5, 0.875, 0.5, 0.875, 1.0, 0.8438, 1.0, 0.8438, 0.5, 0.8438, 0.5, 0.8438, 1.0, 0.8125, 1.0, 0.8125, 0.5, 0.8125, 0.5, 0.8125, 1.0, 0.7812, 1.0, 0.7812, 0.5, 0.7812, 0.5, 0.7812, 1.0, 0.75, 1.0, 0.75, 0.5, 0.75, 0.5, 0.75, 1.0, 0.7188, 1.0, 0.7188, 0.5, 0.7188, 0.5, 0.7188, 1.0, 0.6875, 1.0, 0.6875, 0.5, 0.6875, 0.5, 0.6875, 1.0, 0.6562, 1.0, 0.6562, 0.5, 0.6562, 0.5, 0.6562, 1.0, 0.625, 1.0, 0.625, 0.5, 0.625, 0.5, 0.625, 1.0, 0.5938, 1.0, 0.5938, 0.5, 0.5938, 0.5, 0.5938, 1.0, 0.5625, 1.0, 0.5625, 0.5, 0.5625, 0.5, 0.5625, 1.0, 0.5312, 1.0, 0.5312, 0.5, 0.5312, 0.5, 0.5312, 1.0, 0.5, 1.0, 0.5, 0.5, 0.5, 0.5, 0.5, 1.0, 0.4688, 1.0, 0.4688, 0.5, 0.4688, 0.5, 0.4688, 1.0, 0.4375, 1.0, 0.4375, 0.5, 0.4375, 0.5, 0.4375, 1.0, 0.4062, 1.0, 0.4062, 0.5, 0.4062, 0.5, 0.4062, 1.0, 0.375, 1.0, 0.375, 0.5, 0.375, 0.5, 0.375, 1.0, 0.3438, 1.0, 0.3438, 0.5, 0.3438, 0.5, 0.3438, 1.0, 0.3125, 1.0, 0.3125, 0.5, 0.3125, 0.5, 0.3125, 1.0, 0.2812, 1.0, 0.2812, 0.5, 0.2812, 0.5, 0.2812, 1.0, 0.25, 1.0, 0.25, 0.5, 0.25, 0.5, 0.25, 1.0, 0.2188, 1.0, 0.2188, 0.5, 0.2188, 0.5, 0.2188, 1.0, 0.1875, 1.0, 0.1875, 0.5, 0.1875, 0.5, 0.1875, 1.0, 0.1562, 1.0, 0.1562, 0.5, 0.1562, 0.5, 0.1562, 1.0, 0.125, 1.0, 0.125, 0.5, 0.125, 0.5, 0.125, 1.0, 0.09375, 1.0, 0.09375, 0.5, 0.09375, 0.5, 0.09375, 1.0, 0.0625, 1.0, 0.0625, 0.5, 0.2968, 0.4854, 0.25, 0.49, 0.2032, 0.4854, 0.1582, 0.4717, 0.1167, 0.4496, 0.08029, 0.4197, 0.05045, 0.3833, 0.02827, 0.3418, 0.01461, 0.2968, 0.01, 0.25, 0.01461, 0.2032, 0.02827, 0.1582, 0.05045, 0.1167, 0.08029, 0.08029, 0.1167, 0.05045, 0.1582, 0.02827, 0.2032, 0.01461, 0.25, 0.01, 0.2968, 0.01461, 0.3418, 0.02827, 0.3833, 0.05045, 0.4197, 0.08029, 0.4496, 0.1167, 0.4717, 0.1582, 0.4854, 0.2032, 0.49, 0.25, 0.4854, 0.2968, 0.4717, 0.3418, 0.4496, 0.3833, 0.4197, 0.4197, 0.3833, 0.4496, 0.3418, 0.4717, 0.0625, 0.5, 0.0625, 1.0, 0.03125, 1.0, 0.03125, 0.5, 0.03125, 0.5, 0.03125, 1.0, 0.0, 1.0, 0.0, 0.5, 0.75, 0.49, 0.7968, 0.4854, 0.8418, 0.4717, 0.8833, 0.4496, 0.9197, 0.4197, 0.9496, 0.3833, 0.9717, 0.3418, 0.9854, 0.2968, 0.99, 0.25, 0.9854, 0.2032, 0.9717, 0.1582, 0.9496, 0.1167, 0.9197, 0.08029, 0.8833, 0.05045, 0.8418, 0.02827, 0.7968, 0.01461, 0.75, 0.01, 0.7032, 0.01461, 0.6582, 0.02827, 0.6167, 0.05045, 0.5803, 0.08029, 0.5504, 0.1167, 0.5283, 0.1582, 0.5146, 0.2032, 0.51, 0.25, 0.5146, 0.2968, 0.5283, 0.3418, 0.5504, 0.3833, 0.5803, 0.4197, 0.6167, 0.4496, 0.6582, 0.4717, 0.7032, 0.4854])
me_mesh_002.update()

# ---- objects
ob_light = bpy.data.objects.new('Light', light_light)
ob_camera = bpy.data.objects.new('Camera', cam_camera)
ob_beziercircle = bpy.data.objects.new('BezierCircle', me_mesh)
ob_beziercircle_001 = bpy.data.objects.new('BezierCircle.001', me_mesh_001)
ob_beziercircle_002 = bpy.data.objects.new('BezierCircle.002', me_mesh_002)

# ---- transforms, parenting, visibility, modifiers, constraints
ob_light.location = (4.076, 1.005, 5.904)
ob_light.rotation_euler = (0.6503, 0.05522, 1.866)
ob_light.lock_rotations_4d = False
ob_light.empty_display_type = 'ARROWS'
ob_light.color = (0.0, 0.0, 0.0, 0.0)
ob_light.lineart.crease_threshold = 0.0
ob_camera.location = (7.359, -6.926, 4.958)
ob_camera.rotation_euler = (1.109, 0.0, 0.8149)
ob_camera.lock_rotations_4d = False
ob_camera.empty_display_type = 'ARROWS'
ob_camera.color = (0.0, 0.0, 0.0, 0.0)
ob_camera.display_type = 'WIRE'
ob_camera.lineart.crease_threshold = 0.0
ob_beziercircle.location = (0.0, 0.0, 1.833)
ob_beziercircle.scale = (0.4161, 0.4161, 0.3338)
_m = ob_beziercircle.modifiers.new('Skin', 'SKIN')
_m = ob_beziercircle.modifiers.new('Auto Smooth', 'NODES')
_m.node_group = ng_auto_smooth
_gi = [s.identifier for s in ng_auto_smooth.interface.items_tree if s.item_type == 'SOCKET' and s.in_out == 'INPUT']
_m[_gi[1]] = 3.142  # Angle
ob_beziercircle_001.location = (0.0, 0.0, 1.833)
ob_beziercircle_001.scale = (0.4161, 0.4161, 0.3338)
_m = ob_beziercircle_001.modifiers.new('Auto Smooth', 'NODES')
_m.node_group = ng_auto_smooth
_gi = [s.identifier for s in ng_auto_smooth.interface.items_tree if s.item_type == 'SOCKET' and s.in_out == 'INPUT']
_m[_gi[1]] = 3.142  # Angle
ob_beziercircle_002.location = (0.0, 0.0, 1.833)
ob_beziercircle_002.scale = (0.3021, 0.3021, 0.3021)
_m = ob_beziercircle_002.modifiers.new('Auto Smooth', 'NODES')
_m.node_group = ng_auto_smooth
_gi = [s.identifier for s in ng_auto_smooth.interface.items_tree if s.item_type == 'SOCKET' and s.in_out == 'INPUT']
_m[_gi[1]] = 3.142  # Angle

# ---- collection membership
col_collection.objects.link(ob_light)
col_collection.objects.link(ob_camera)
col_collection.objects.link(ob_beziercircle)
col_collection.objects.link(ob_beziercircle_001)
col_collection.objects.link(ob_beziercircle_002)

# ---- scene / render settings (as saved in the file)
scene.camera = ob_camera
scene.frame_start = 1; scene.frame_end = 250; scene.frame_set(1)
scene.render.engine = 'BLENDER_EEVEE_NEXT'
scene.cycles.sampling_pattern = 'TABULATED_SOBOL'
bpy.context.view_layer.update()
